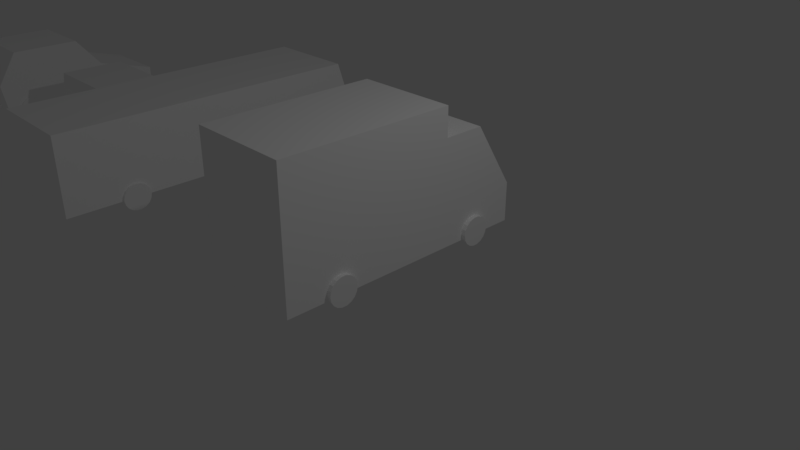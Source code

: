 # Source: untitled.blend  (saved by Blender 2.79.0; exported with 4.5.12 LTS)
import bpy
from mathutils import Matrix  # noqa: F401  (used for matrix-valued properties, if any)

bpy.ops.wm.read_factory_settings(use_empty=True)
scene = bpy.context.scene
scene.name = 'Scene'

# ---- collections
col_collection_1 = bpy.data.collections.new('Collection 1'); scene.collection.children.link(col_collection_1)

# ---- materials (node trees are filled in below, after node groups)
mat_car_07 = bpy.data.materials.new('CAR_07')
mat_car_07.alpha_threshold = 0.0
mat_car_07.use_transparent_shadow = False
mat_car_07.diffuse_color = (1.0, 1.0, 1.0, 1.0)
mat_car_07.roughness = 0.5
mat_car_02 = bpy.data.materials.new('CAR_02')
mat_car_02.alpha_threshold = 0.0
mat_car_02.use_transparent_shadow = False
mat_car_02.diffuse_color = (1.0, 1.0, 1.0, 1.0)
mat_car_02.roughness = 0.5
mat_car_06 = bpy.data.materials.new('CAR_06')
mat_car_06.alpha_threshold = 0.0
mat_car_06.use_transparent_shadow = False
mat_car_06.diffuse_color = (1.0, 1.0, 1.0, 1.0)
mat_car_06.roughness = 0.5
mat_car_11 = bpy.data.materials.new('CAR_11')
mat_car_11.alpha_threshold = 0.0
mat_car_11.use_transparent_shadow = False
mat_car_11.diffuse_color = (1.0, 1.0, 1.0, 1.0)
mat_car_11.roughness = 0.5

# ---- material node trees

# ---- world
world_world = bpy.data.worlds.new('World'); scene.world = world_world
world_world.color = (0.05088, 0.05088, 0.05088)
world_world.use_sun_shadow = False
world_world.sun_shadow_jitter_overblur = 0.0
world_world.cycles.sampling_method = 'MANUAL'

# ---- cameras
cam_camera = bpy.data.cameras.new('Camera')
cam_camera.clip_end = 100.0
cam_camera.lens = 35.0
cam_camera.sensor_width = 32.0
cam_camera.sensor_height = 18.0
cam_camera.ortho_scale = 7.314
cam_camera.dof.focus_distance = 0.0
cam_camera.dof.aperture_fstop = 128.0

# ---- lights
light_lamp = bpy.data.lights.new('Lamp', 'POINT')
light_lamp.transmission_factor = 0.0
light_lamp.cutoff_distance = 30.0
light_lamp.energy = 100.0
light_lamp.shadow_buffer_clip_start = 1.001
light_lamp.shadow_soft_size = 0.1
light_lamp.shadow_maximum_resolution = 0.006
light_lamp.use_absolute_resolution = True

# ---- meshes
me_car_04 = bpy.data.meshes.new('Car_04')
me_car_04.from_pydata([(-25.33, 4.103, 15.14), (-25.33, 13.09, 15.14), (-25.33, 13.09, -20.33), (-25.33, 4.103, -20.33), (28.16, 15.56, -20.33), (51.2, 11.77, -20.33), (49.13, 4.103, -20.33), (28.16, 4.103, -20.33), (51.2, 11.77, 15.14), (49.13, 4.103, 15.14), (-9.382, 15.56, 15.14), (-9.382, 4.103, 15.14), (-9.382, 15.56, -20.33), (28.16, 4.103, 15.14), (-9.382, 4.103, -20.33), (28.16, 15.56, 15.14), (-7.353, 29.11, 15.14), (22.27, 29.11, 15.14), (22.27, 29.11, -20.33), (-7.353, 29.11, -20.33), (35.25, 5.339, -18.44), (40.52, 5.339, -18.44), (40.2, 7.042, -18.44), (40.52, 5.339, -21.76), (40.2, 7.042, -21.76), (35.25, 5.339, -21.76), (39.28, 8.54, -18.44), (39.28, 8.54, -21.76), (37.88, 9.652, -18.44), (37.88, 9.652, -21.76), (36.16, 10.24, -18.44), (36.16, 10.24, -21.76), (34.33, 10.24, -18.44), (34.33, 10.24, -21.76), (32.61, 9.652, -18.44), (32.61, 9.652, -21.76), (31.21, 8.54, -18.44), (31.21, 8.54, -21.76), (30.3, 7.042, -18.44), (30.3, 7.042, -21.76), (29.98, 5.339, -18.44), (29.98, 5.339, -21.76), (30.3, 3.636, -18.44), (30.3, 3.636, -21.76), (31.21, 2.138, -18.44), (31.21, 2.138, -21.76), (32.61, 1.026, -18.44), (32.61, 1.026, -21.76), (34.33, 0.435, -18.44), (34.33, 0.435, -21.76), (36.16, 0.435, -18.44), (36.16, 0.435, -21.76), (37.88, 1.026, -18.44), (37.88, 1.026, -21.76), (39.28, 2.138, -18.44), (39.28, 2.138, -21.76), (40.2, 3.636, -18.44), (40.2, 3.636, -21.76), (35.25, 5.339, 17.08), (40.52, 5.339, 17.08), (40.2, 7.042, 17.08), (40.52, 5.339, 13.77), (40.2, 7.042, 13.77), (35.25, 5.339, 13.77), (39.28, 8.54, 17.08), (39.28, 8.54, 13.77), (37.88, 9.652, 17.08), (37.88, 9.652, 13.77), (36.16, 10.24, 17.08), (36.16, 10.24, 13.77), (34.33, 10.24, 17.08), (34.33, 10.24, 13.77), (32.61, 9.652, 17.08), (32.61, 9.652, 13.77), (31.21, 8.54, 17.08), (31.21, 8.54, 13.77), (30.3, 7.042, 17.08), (30.3, 7.042, 13.77), (29.98, 5.339, 17.08), (29.98, 5.339, 13.77), (30.3, 3.636, 17.08), (30.3, 3.636, 13.77), (31.21, 2.138, 17.08), (31.21, 2.138, 13.77), (32.61, 1.026, 17.08), (32.61, 1.026, 13.77), (34.33, 0.435, 17.08), (34.33, 0.435, 13.77), (36.16, 0.435, 17.08), (36.16, 0.435, 13.77), (37.88, 1.026, 17.08), (37.88, 1.026, 13.77), (39.28, 2.138, 17.08), (39.28, 2.138, 13.77), (40.2, 3.636, 17.08), (40.2, 3.636, 13.77), (-8.277, 5.084, -18.98), (-3.007, 5.084, -18.98), (-3.325, 6.787, -18.98), (-3.007, 5.084, -22.3), (-3.325, 6.787, -22.3), (-8.277, 5.084, -22.3), (-4.24, 8.285, -18.98), (-4.24, 8.285, -22.3), (-5.642, 9.396, -18.98), (-5.642, 9.396, -22.3), (-7.362, 9.988, -18.98), (-7.362, 9.988, -22.3), (-9.192, 9.988, -18.98), (-9.192, 9.988, -22.3), (-10.91, 9.396, -18.98), (-10.91, 9.396, -22.3), (-12.31, 8.285, -18.98), (-12.31, 8.285, -22.3), (-13.23, 6.787, -18.98), (-13.23, 6.787, -22.3), (-13.55, 5.084, -18.98), (-13.55, 5.084, -22.3), (-13.23, 3.38, -18.98), (-13.23, 3.38, -22.3), (-12.31, 1.883, -18.98), (-12.31, 1.883, -22.3), (-10.91, 0.771, -18.98), (-10.91, 0.771, -22.3), (-9.192, 0.1795, -18.98), (-9.192, 0.1795, -22.3), (-7.362, 0.1795, -18.98), (-7.362, 0.1795, -22.3), (-5.642, 0.771, -18.98), (-5.642, 0.771, -22.3), (-4.24, 1.883, -18.98), (-4.24, 1.883, -22.3), (-3.325, 3.38, -18.98), (-3.325, 3.38, -22.3), (-8.277, 5.084, 16.54), (-3.007, 5.084, 16.54), (-3.325, 6.787, 16.54), (-3.007, 5.084, 13.22), (-3.325, 6.787, 13.22), (-8.277, 5.084, 13.22), (-4.24, 8.285, 16.54), (-4.24, 8.285, 13.22), (-5.642, 9.396, 16.54), (-5.642, 9.396, 13.22), (-7.362, 9.988, 16.54), (-7.362, 9.988, 13.22), (-9.192, 9.988, 16.54), (-9.192, 9.988, 13.22), (-10.91, 9.396, 16.54), (-10.91, 9.396, 13.22), (-12.31, 8.285, 16.54), (-12.31, 8.285, 13.22), (-13.23, 6.787, 16.54), (-13.23, 6.787, 13.22), (-13.55, 5.084, 16.54), (-13.55, 5.084, 13.22), (-13.23, 3.38, 16.54), (-13.23, 3.38, 13.22), (-12.31, 1.883, 16.54), (-12.31, 1.883, 13.22), (-10.91, 0.771, 16.54), (-10.91, 0.771, 13.22), (-9.192, 0.1795, 16.54), (-9.192, 0.1795, 13.22), (-7.362, 0.1795, 16.54), (-7.362, 0.1795, 13.22), (-5.642, 0.771, 16.54), (-5.642, 0.771, 13.22), (-4.24, 1.883, 16.54), (-4.24, 1.883, 13.22), (-3.325, 3.38, 16.54), (-3.325, 3.38, 13.22)], [], [(0, 1, 2, 3), (4, 5, 6, 7), (6, 5, 8, 9), (10, 1, 0, 11), (1, 10, 12, 2), (9, 13, 7, 6), (7, 14, 12, 4), (13, 9, 8, 15), (15, 8, 5, 4), (13, 11, 14, 7), (11, 13, 15, 10), (16, 17, 18, 19), (14, 3, 2, 12), (11, 0, 3, 14), (10, 16, 19, 12), (12, 19, 18, 4), (4, 18, 17, 15), (15, 17, 16, 10), (20, 21, 22), (21, 23, 24, 22), (23, 25, 24), (20, 22, 26), (22, 24, 27, 26), (24, 25, 27), (20, 26, 28), (26, 27, 29, 28), (27, 25, 29), (20, 28, 30), (28, 29, 31, 30), (29, 25, 31), (20, 30, 32), (30, 31, 33, 32), (31, 25, 33), (20, 32, 34), (32, 33, 35, 34), (33, 25, 35), (20, 34, 36), (34, 35, 37, 36), (35, 25, 37), (20, 36, 38), (36, 37, 39, 38), (37, 25, 39), (20, 38, 40), (38, 39, 41, 40), (39, 25, 41), (20, 40, 42), (40, 41, 43, 42), (41, 25, 43), (20, 42, 44), (42, 43, 45, 44), (43, 25, 45), (20, 44, 46), (44, 45, 47, 46), (45, 25, 47), (20, 46, 48), (46, 47, 49, 48), (47, 25, 49), (20, 48, 50), (48, 49, 51, 50), (49, 25, 51), (20, 50, 52), (50, 51, 53, 52), (51, 25, 53), (20, 52, 54), (52, 53, 55, 54), (53, 25, 55), (20, 54, 56), (54, 55, 57, 56), (55, 25, 57), (20, 56, 21), (56, 57, 23, 21), (57, 25, 23), (58, 59, 60), (59, 61, 62, 60), (61, 63, 62), (58, 60, 64), (60, 62, 65, 64), (62, 63, 65), (58, 64, 66), (64, 65, 67, 66), (65, 63, 67), (58, 66, 68), (66, 67, 69, 68), (67, 63, 69), (58, 68, 70), (68, 69, 71, 70), (69, 63, 71), (58, 70, 72), (70, 71, 73, 72), (71, 63, 73), (58, 72, 74), (72, 73, 75, 74), (73, 63, 75), (58, 74, 76), (74, 75, 77, 76), (75, 63, 77), (58, 76, 78), (76, 77, 79, 78), (77, 63, 79), (58, 78, 80), (78, 79, 81, 80), (79, 63, 81), (58, 80, 82), (80, 81, 83, 82), (81, 63, 83), (58, 82, 84), (82, 83, 85, 84), (83, 63, 85), (58, 84, 86), (84, 85, 87, 86), (85, 63, 87), (58, 86, 88), (86, 87, 89, 88), (87, 63, 89), (58, 88, 90), (88, 89, 91, 90), (89, 63, 91), (58, 90, 92), (90, 91, 93, 92), (91, 63, 93), (58, 92, 94), (92, 93, 95, 94), (93, 63, 95), (58, 94, 59), (94, 95, 61, 59), (95, 63, 61), (96, 97, 98), (97, 99, 100, 98), (99, 101, 100), (96, 98, 102), (98, 100, 103, 102), (100, 101, 103), (96, 102, 104), (102, 103, 105, 104), (103, 101, 105), (96, 104, 106), (104, 105, 107, 106), (105, 101, 107), (96, 106, 108), (106, 107, 109, 108), (107, 101, 109), (96, 108, 110), (108, 109, 111, 110), (109, 101, 111), (96, 110, 112), (110, 111, 113, 112), (111, 101, 113), (96, 112, 114), (112, 113, 115, 114), (113, 101, 115), (96, 114, 116), (114, 115, 117, 116), (115, 101, 117), (96, 116, 118), (116, 117, 119, 118), (117, 101, 119), (96, 118, 120), (118, 119, 121, 120), (119, 101, 121), (96, 120, 122), (120, 121, 123, 122), (121, 101, 123), (96, 122, 124), (122, 123, 125, 124), (123, 101, 125), (96, 124, 126), (124, 125, 127, 126), (125, 101, 127), (96, 126, 128), (126, 127, 129, 128), (127, 101, 129), (96, 128, 130), (128, 129, 131, 130), (129, 101, 131), (96, 130, 132), (130, 131, 133, 132), (131, 101, 133), (96, 132, 97), (132, 133, 99, 97), (133, 101, 99), (134, 135, 136), (135, 137, 138, 136), (137, 139, 138), (134, 136, 140), (136, 138, 141, 140), (138, 139, 141), (134, 140, 142), (140, 141, 143, 142), (141, 139, 143), (134, 142, 144), (142, 143, 145, 144), (143, 139, 145), (134, 144, 146), (144, 145, 147, 146), (145, 139, 147), (134, 146, 148), (146, 147, 149, 148), (147, 139, 149), (134, 148, 150), (148, 149, 151, 150), (149, 139, 151), (134, 150, 152), (150, 151, 153, 152), (151, 139, 153), (134, 152, 154), (152, 153, 155, 154), (153, 139, 155), (134, 154, 156), (154, 155, 157, 156), (155, 139, 157), (134, 156, 158), (156, 157, 159, 158), (157, 139, 159), (134, 158, 160), (158, 159, 161, 160), (159, 139, 161), (134, 160, 162), (160, 161, 163, 162), (161, 139, 163), (134, 162, 164), (162, 163, 165, 164), (163, 139, 165), (134, 164, 166), (164, 165, 167, 166), (165, 139, 167), (134, 166, 168), (166, 167, 169, 168), (167, 139, 169), (134, 168, 170), (168, 169, 171, 170), (169, 139, 171), (134, 170, 135), (170, 171, 137, 135), (171, 139, 137)])
_uv = me_car_04.uv_layers.new(name='UVMap')
_uv.uv.foreach_set('vector', [0.6764, 0.9252, 0.6764, 0.9929, 0.9912, 0.9929, 0.9912, 0.9252, 0.4846, 0.2987, 0.6892, 0.2702, 0.6708, 0.2125, 0.4846, 0.2125, 0.3246, 0.4321, 0.3246, 0.4164, 0.009688, 0.4164, 0.009688, 0.4321, 0.5476, 0.09476, 0.6892, 0.0762, 0.6892, 0.008514, 0.5476, 0.008514, 0.343, 0.4164, 0.343, 0.5366, 0.6579, 0.5366, 0.6579, 0.4164, 0.009688, 0.4321, 0.009688, 0.59, 0.3246, 0.59, 0.3246, 0.4321, 0.4846, 0.2125, 0.1513, 0.2125, 0.1513, 0.2987, 0.4846, 0.2987, 0.2143, 0.008514, 0.02812, 0.008514, 0.009688, 0.06628, 0.2143, 0.09476, 0.343, 0.8193, 0.343, 0.9929, 0.6579, 0.9929, 0.6579, 0.8193, 0.009688, 0.59, 0.009688, 0.8727, 0.3246, 0.8727, 0.3246, 0.59, 0.5476, 0.008514, 0.2143, 0.008514, 0.2143, 0.09476, 0.5476, 0.09476, 0.343, 0.5519, 0.343, 0.7749, 0.6579, 0.7749, 0.6579, 0.5519, 0.1513, 0.2125, 0.009688, 0.2125, 0.009688, 0.2802, 0.1513, 0.2987, 0.009688, 0.8727, 0.009688, 0.9929, 0.3246, 0.9929, 0.3246, 0.8727, 0.343, 0.5366, 0.343, 0.5519, 0.6579, 0.5519, 0.6579, 0.5366, 0.1513, 0.2987, 0.1693, 0.4008, 0.4323, 0.4008, 0.4846, 0.2987, 0.6579, 0.8193, 0.6579, 0.7749, 0.343, 0.7749, 0.343, 0.8193, 0.2143, 0.09476, 0.2666, 0.1968, 0.5296, 0.1968, 0.5476, 0.09476, 0.7231, 0.6041, 0.6764, 0.6041, 0.6792, 0.6169, 0.8657, 0.4766, 0.8363, 0.4766, 0.8363, 0.4894, 0.8657, 0.4894, 0.8819, 0.6936, 0.8351, 0.6936, 0.8791, 0.7064, 0.7231, 0.6041, 0.6792, 0.6169, 0.6873, 0.6282, 0.8657, 0.4894, 0.8363, 0.4894, 0.8363, 0.5007, 0.8657, 0.5007, 0.8791, 0.7064, 0.8351, 0.6936, 0.871, 0.7177, 0.7231, 0.6041, 0.6873, 0.6282, 0.6997, 0.6365, 0.7405, 0.462, 0.7699, 0.462, 0.7699, 0.4514, 0.7405, 0.4514, 0.871, 0.7177, 0.8351, 0.6936, 0.8585, 0.7261, 0.7231, 0.6041, 0.6997, 0.6365, 0.715, 0.641, 0.7405, 0.4514, 0.7699, 0.4514, 0.7699, 0.4385, 0.7405, 0.4385, 0.8585, 0.7261, 0.8351, 0.6936, 0.8433, 0.7305, 0.7231, 0.6041, 0.715, 0.641, 0.7313, 0.641, 0.7405, 0.4385, 0.7699, 0.4385, 0.7699, 0.4247, 0.7405, 0.4247, 0.8433, 0.7305, 0.8351, 0.6936, 0.827, 0.7305, 0.7231, 0.6041, 0.7313, 0.641, 0.7465, 0.6365, 0.7405, 0.4247, 0.7699, 0.4247, 0.7699, 0.4117, 0.7405, 0.4117, 0.827, 0.7305, 0.8351, 0.6936, 0.8118, 0.7261, 0.7231, 0.6041, 0.7465, 0.6365, 0.759, 0.6282, 0.7405, 0.4117, 0.7699, 0.4117, 0.7699, 0.4012, 0.7405, 0.4012, 0.8118, 0.7261, 0.8351, 0.6936, 0.7993, 0.7177, 0.7231, 0.6041, 0.759, 0.6282, 0.7671, 0.6169, 0.8363, 0.4368, 0.8657, 0.4368, 0.8657, 0.4256, 0.8363, 0.4256, 0.7993, 0.7177, 0.8351, 0.6936, 0.7912, 0.7064, 0.7231, 0.6041, 0.7671, 0.6169, 0.7699, 0.6041, 0.8363, 0.4256, 0.8657, 0.4256, 0.8657, 0.4127, 0.8363, 0.4127, 0.7912, 0.7064, 0.8351, 0.6936, 0.7884, 0.6936, 0.7231, 0.6041, 0.7699, 0.6041, 0.7671, 0.5912, 0.8363, 0.4127, 0.8657, 0.4127, 0.8657, 0.3999, 0.8363, 0.3999, 0.7884, 0.6936, 0.8351, 0.6936, 0.7912, 0.6808, 0.7231, 0.6041, 0.7671, 0.5912, 0.759, 0.58, 0.8363, 0.3999, 0.8657, 0.3999, 0.8657, 0.3886, 0.8363, 0.3886, 0.7912, 0.6808, 0.8351, 0.6936, 0.7993, 0.6695, 0.7231, 0.6041, 0.759, 0.58, 0.7465, 0.5716, 0.7405, 0.3855, 0.7699, 0.3855, 0.7699, 0.375, 0.7405, 0.375, 0.7993, 0.6695, 0.8351, 0.6936, 0.8118, 0.6611, 0.7231, 0.6041, 0.7465, 0.5716, 0.7313, 0.5671, 0.7405, 0.375, 0.7699, 0.375, 0.7699, 0.362, 0.7405, 0.362, 0.8118, 0.6611, 0.8351, 0.6936, 0.827, 0.6566, 0.7231, 0.6041, 0.7313, 0.5671, 0.715, 0.5671, 0.7405, 0.362, 0.7699, 0.362, 0.7699, 0.3482, 0.7405, 0.3482, 0.827, 0.6566, 0.8351, 0.6936, 0.8433, 0.6566, 0.7231, 0.6041, 0.715, 0.5671, 0.6997, 0.5716, 0.7405, 0.3482, 0.7699, 0.3482, 0.7699, 0.3353, 0.7405, 0.3353, 0.8433, 0.6566, 0.8351, 0.6936, 0.8585, 0.6611, 0.7231, 0.6041, 0.6997, 0.5716, 0.6873, 0.58, 0.7405, 0.3353, 0.7699, 0.3353, 0.7699, 0.3247, 0.7405, 0.3247, 0.8585, 0.6611, 0.8351, 0.6936, 0.871, 0.6695, 0.7231, 0.6041, 0.6873, 0.58, 0.6792, 0.5912, 0.8657, 0.4525, 0.8363, 0.4525, 0.8363, 0.4638, 0.8657, 0.4638, 0.871, 0.6695, 0.8351, 0.6936, 0.8791, 0.6808, 0.7231, 0.6041, 0.6792, 0.5912, 0.6764, 0.6041, 0.8657, 0.4638, 0.8363, 0.4638, 0.8363, 0.4766, 0.8657, 0.4766, 0.8791, 0.6808, 0.8351, 0.6936, 0.8819, 0.6936, 0.8351, 0.7831, 0.7884, 0.7831, 0.7912, 0.7959, 0.9137, 0.6169, 0.8842, 0.6169, 0.8842, 0.6297, 0.9137, 0.6297, 0.8819, 0.8726, 0.8351, 0.8726, 0.8791, 0.8854, 0.8351, 0.7831, 0.7912, 0.7959, 0.7993, 0.8072, 0.9137, 0.6297, 0.8842, 0.6297, 0.8842, 0.641, 0.9137, 0.641, 0.8791, 0.8854, 0.8351, 0.8726, 0.871, 0.8967, 0.8351, 0.7831, 0.7993, 0.8072, 0.8118, 0.8156, 0.8363, 0.641, 0.8657, 0.641, 0.8657, 0.6304, 0.8363, 0.6304, 0.871, 0.8967, 0.8351, 0.8726, 0.8585, 0.9051, 0.8351, 0.7831, 0.8118, 0.8156, 0.827, 0.82, 0.8363, 0.6304, 0.8657, 0.6304, 0.8657, 0.6175, 0.8363, 0.6175, 0.8585, 0.9051, 0.8351, 0.8726, 0.8433, 0.9095, 0.8351, 0.7831, 0.827, 0.82, 0.8433, 0.82, 0.8363, 0.6175, 0.8657, 0.6175, 0.8657, 0.6037, 0.8363, 0.6037, 0.8433, 0.9095, 0.8351, 0.8726, 0.827, 0.9095, 0.8351, 0.7831, 0.8433, 0.82, 0.8585, 0.8156, 0.8363, 0.6037, 0.8657, 0.6037, 0.8657, 0.5908, 0.8363, 0.5908, 0.827, 0.9095, 0.8351, 0.8726, 0.8118, 0.9051, 0.8351, 0.7831, 0.8585, 0.8156, 0.871, 0.8072, 0.8363, 0.5908, 0.8657, 0.5908, 0.8657, 0.5802, 0.8363, 0.5802, 0.8118, 0.9051, 0.8351, 0.8726, 0.7993, 0.8967, 0.8351, 0.7831, 0.871, 0.8072, 0.8791, 0.7959, 0.8842, 0.5771, 0.9137, 0.5771, 0.9137, 0.5659, 0.8842, 0.5659, 0.7993, 0.8967, 0.8351, 0.8726, 0.7912, 0.8854, 0.8351, 0.7831, 0.8791, 0.7959, 0.8819, 0.7831, 0.8842, 0.5659, 0.9137, 0.5659, 0.9137, 0.553, 0.8842, 0.553, 0.7912, 0.8854, 0.8351, 0.8726, 0.7884, 0.8726, 0.8351, 0.7831, 0.8819, 0.7831, 0.8791, 0.7703, 0.8842, 0.553, 0.9137, 0.553, 0.9137, 0.5402, 0.8842, 0.5402, 0.7884, 0.8726, 0.8351, 0.8726, 0.7912, 0.8598, 0.8351, 0.7831, 0.8791, 0.7703, 0.871, 0.759, 0.8842, 0.5402, 0.9137, 0.5402, 0.9137, 0.5289, 0.8842, 0.5289, 0.7912, 0.8598, 0.8351, 0.8726, 0.7993, 0.8485, 0.8351, 0.7831, 0.871, 0.759, 0.8585, 0.7506, 0.7884, 0.4117, 0.8178, 0.4117, 0.8178, 0.4011, 0.7884, 0.4011, 0.7993, 0.8485, 0.8351, 0.8726, 0.8118, 0.8401, 0.8351, 0.7831, 0.8585, 0.7506, 0.8433, 0.7462, 0.7884, 0.4011, 0.8178, 0.4011, 0.8178, 0.3882, 0.7884, 0.3882, 0.8118, 0.8401, 0.8351, 0.8726, 0.827, 0.8357, 0.8351, 0.7831, 0.8433, 0.7462, 0.827, 0.7462, 0.7884, 0.3882, 0.8178, 0.3882, 0.8178, 0.3744, 0.7884, 0.3744, 0.827, 0.8357, 0.8351, 0.8726, 0.8433, 0.8357, 0.8351, 0.7831, 0.827, 0.7462, 0.8118, 0.7506, 0.7884, 0.3744, 0.8178, 0.3744, 0.8178, 0.3614, 0.7884, 0.3614, 0.8433, 0.8357, 0.8351, 0.8726, 0.8585, 0.8401, 0.8351, 0.7831, 0.8118, 0.7506, 0.7993, 0.759, 0.7884, 0.3614, 0.8178, 0.3614, 0.8178, 0.3509, 0.7884, 0.3509, 0.8585, 0.8401, 0.8351, 0.8726, 0.871, 0.8485, 0.8351, 0.7831, 0.7993, 0.759, 0.7912, 0.7703, 0.9137, 0.5928, 0.8842, 0.5928, 0.8842, 0.6041, 0.9137, 0.6041, 0.871, 0.8485, 0.8351, 0.8726, 0.8791, 0.8598, 0.8351, 0.7831, 0.7912, 0.7703, 0.7884, 0.7831, 0.9137, 0.6041, 0.8842, 0.6041, 0.8842, 0.6169, 0.9137, 0.6169, 0.8791, 0.8598, 0.8351, 0.8726, 0.8819, 0.8726, 0.7231, 0.5146, 0.6764, 0.5146, 0.6792, 0.5274, 0.8657, 0.3489, 0.8363, 0.3489, 0.8363, 0.3617, 0.8657, 0.3617, 0.7699, 0.8726, 0.7231, 0.8726, 0.7671, 0.8854, 0.7231, 0.5146, 0.6792, 0.5274, 0.6873, 0.5387, 0.8657, 0.3617, 0.8363, 0.3617, 0.8363, 0.373, 0.8657, 0.373, 0.7671, 0.8854, 0.7231, 0.8726, 0.759, 0.8967, 0.7231, 0.5146, 0.6873, 0.5387, 0.6997, 0.547, 0.7884, 0.641, 0.8178, 0.641, 0.8178, 0.6304, 0.7884, 0.6304, 0.759, 0.8967, 0.7231, 0.8726, 0.7465, 0.9051, 0.7231, 0.5146, 0.6997, 0.547, 0.715, 0.5515, 0.7884, 0.6304, 0.8178, 0.6304, 0.8178, 0.6175, 0.7884, 0.6175, 0.7465, 0.9051, 0.7231, 0.8726, 0.7313, 0.9095, 0.7231, 0.5146, 0.715, 0.5515, 0.7313, 0.5515, 0.7884, 0.6175, 0.8178, 0.6175, 0.8178, 0.6037, 0.7884, 0.6037, 0.7313, 0.9095, 0.7231, 0.8726, 0.715, 0.9095, 0.7231, 0.5146, 0.7313, 0.5515, 0.7465, 0.547, 0.7884, 0.6037, 0.8178, 0.6037, 0.8178, 0.5908, 0.7884, 0.5908, 0.715, 0.9095, 0.7231, 0.8726, 0.6997, 0.9051, 0.7231, 0.5146, 0.7465, 0.547, 0.759, 0.5387, 0.7884, 0.5908, 0.8178, 0.5908, 0.8178, 0.5802, 0.7884, 0.5802, 0.6997, 0.9051, 0.7231, 0.8726, 0.6873, 0.8967, 0.7231, 0.5146, 0.759, 0.5387, 0.7671, 0.5274, 0.8363, 0.5646, 0.8657, 0.5646, 0.8657, 0.5533, 0.8363, 0.5533, 0.6873, 0.8967, 0.7231, 0.8726, 0.6792, 0.8854, 0.7231, 0.5146, 0.7671, 0.5274, 0.7699, 0.5146, 0.8363, 0.5533, 0.8657, 0.5533, 0.8657, 0.5405, 0.8363, 0.5405, 0.6792, 0.8854, 0.7231, 0.8726, 0.6764, 0.8726, 0.7231, 0.5146, 0.7699, 0.5146, 0.7671, 0.5017, 0.8363, 0.5405, 0.8657, 0.5405, 0.8657, 0.5276, 0.8363, 0.5276, 0.6764, 0.8726, 0.7231, 0.8726, 0.6792, 0.8598, 0.7231, 0.5146, 0.7671, 0.5017, 0.759, 0.4905, 0.8363, 0.5276, 0.8657, 0.5276, 0.8657, 0.5163, 0.8363, 0.5163, 0.6792, 0.8598, 0.7231, 0.8726, 0.6873, 0.8485, 0.7231, 0.5146, 0.759, 0.4905, 0.7465, 0.4821, 0.7884, 0.5646, 0.8178, 0.5646, 0.8178, 0.554, 0.7884, 0.554, 0.6873, 0.8485, 0.7231, 0.8726, 0.6997, 0.8401, 0.7231, 0.5146, 0.7465, 0.4821, 0.7313, 0.4776, 0.7884, 0.554, 0.8178, 0.554, 0.8178, 0.5411, 0.7884, 0.5411, 0.6997, 0.8401, 0.7231, 0.8726, 0.715, 0.8357, 0.7231, 0.5146, 0.7313, 0.4776, 0.715, 0.4776, 0.7884, 0.5411, 0.8178, 0.5411, 0.8178, 0.5273, 0.7884, 0.5273, 0.715, 0.8357, 0.7231, 0.8726, 0.7313, 0.8357, 0.7231, 0.5146, 0.715, 0.4776, 0.6997, 0.4821, 0.7884, 0.5273, 0.8178, 0.5273, 0.8178, 0.5143, 0.7884, 0.5143, 0.7313, 0.8357, 0.7231, 0.8726, 0.7465, 0.8401, 0.7231, 0.5146, 0.6997, 0.4821, 0.6873, 0.4905, 0.7884, 0.5143, 0.8178, 0.5143, 0.8178, 0.5038, 0.7884, 0.5038, 0.7465, 0.8401, 0.7231, 0.8726, 0.759, 0.8485, 0.7231, 0.5146, 0.6873, 0.4905, 0.6792, 0.5017, 0.8657, 0.3248, 0.8363, 0.3248, 0.8363, 0.3361, 0.8657, 0.3361, 0.759, 0.8485, 0.7231, 0.8726, 0.7671, 0.8598, 0.7231, 0.5146, 0.6792, 0.5017, 0.6764, 0.5146, 0.8657, 0.3361, 0.8363, 0.3361, 0.8363, 0.3489, 0.8657, 0.3489, 0.7671, 0.8598, 0.7231, 0.8726, 0.7699, 0.8726, 0.7231, 0.7831, 0.6764, 0.7831, 0.6792, 0.7959, 0.7699, 0.285, 0.7405, 0.285, 0.7405, 0.2978, 0.7699, 0.2978, 0.7699, 0.6936, 0.7231, 0.6936, 0.7671, 0.7064, 0.7231, 0.7831, 0.6792, 0.7959, 0.6873, 0.8072, 0.7699, 0.2978, 0.7405, 0.2978, 0.7405, 0.3091, 0.7699, 0.3091, 0.7671, 0.7064, 0.7231, 0.6936, 0.759, 0.7177, 0.7231, 0.7831, 0.6873, 0.8072, 0.6997, 0.8156, 0.7884, 0.3352, 0.8178, 0.3352, 0.8178, 0.3247, 0.7884, 0.3247, 0.759, 0.7177, 0.7231, 0.6936, 0.7465, 0.7261, 0.7231, 0.7831, 0.6997, 0.8156, 0.715, 0.82, 0.7884, 0.3247, 0.8178, 0.3247, 0.8178, 0.3117, 0.7884, 0.3117, 0.7465, 0.7261, 0.7231, 0.6936, 0.7313, 0.7305, 0.7231, 0.7831, 0.715, 0.82, 0.7313, 0.82, 0.7884, 0.3117, 0.8178, 0.3117, 0.8178, 0.2979, 0.7884, 0.2979, 0.7313, 0.7305, 0.7231, 0.6936, 0.715, 0.7305, 0.7231, 0.7831, 0.7313, 0.82, 0.7465, 0.8156, 0.7884, 0.2979, 0.8178, 0.2979, 0.8178, 0.285, 0.7884, 0.285, 0.715, 0.7305, 0.7231, 0.6936, 0.6997, 0.7261, 0.7231, 0.7831, 0.7465, 0.8156, 0.759, 0.8072, 0.7884, 0.285, 0.8178, 0.285, 0.8178, 0.2744, 0.7884, 0.2744, 0.6997, 0.7261, 0.7231, 0.6936, 0.6873, 0.7177, 0.7231, 0.7831, 0.759, 0.8072, 0.7671, 0.7959, 0.8363, 0.3091, 0.8657, 0.3091, 0.8657, 0.2978, 0.8363, 0.2978, 0.6873, 0.7177, 0.7231, 0.6936, 0.6792, 0.7064, 0.7231, 0.7831, 0.7671, 0.7959, 0.7699, 0.7831, 0.8363, 0.2978, 0.8657, 0.2978, 0.8657, 0.285, 0.8363, 0.285, 0.6792, 0.7064, 0.7231, 0.6936, 0.6764, 0.6936, 0.7231, 0.7831, 0.7699, 0.7831, 0.7671, 0.7703, 0.8363, 0.285, 0.8657, 0.285, 0.8657, 0.2722, 0.8363, 0.2722, 0.6764, 0.6936, 0.7231, 0.6936, 0.6792, 0.6808, 0.7231, 0.7831, 0.7671, 0.7703, 0.759, 0.759, 0.8363, 0.2722, 0.8657, 0.2722, 0.8657, 0.2609, 0.8363, 0.2609, 0.6792, 0.6808, 0.7231, 0.6936, 0.6873, 0.6695, 0.7231, 0.7831, 0.759, 0.759, 0.7465, 0.7506, 0.7884, 0.4881, 0.8178, 0.4881, 0.8178, 0.4776, 0.7884, 0.4776, 0.6873, 0.6695, 0.7231, 0.6936, 0.6997, 0.6611, 0.7231, 0.7831, 0.7465, 0.7506, 0.7313, 0.7462, 0.7884, 0.4776, 0.8178, 0.4776, 0.8178, 0.4646, 0.7884, 0.4646, 0.6997, 0.6611, 0.7231, 0.6936, 0.715, 0.6566, 0.7231, 0.7831, 0.7313, 0.7462, 0.715, 0.7462, 0.7884, 0.4646, 0.8178, 0.4646, 0.8178, 0.4508, 0.7884, 0.4508, 0.715, 0.6566, 0.7231, 0.6936, 0.7313, 0.6566, 0.7231, 0.7831, 0.715, 0.7462, 0.6997, 0.7506, 0.7884, 0.4508, 0.8178, 0.4508, 0.8178, 0.4379, 0.7884, 0.4379, 0.7313, 0.6566, 0.7231, 0.6936, 0.7465, 0.6611, 0.7231, 0.7831, 0.6997, 0.7506, 0.6873, 0.759, 0.7884, 0.4379, 0.8178, 0.4379, 0.8178, 0.4273, 0.7884, 0.4273, 0.7465, 0.6611, 0.7231, 0.6936, 0.759, 0.6695, 0.7231, 0.7831, 0.6873, 0.759, 0.6792, 0.7703, 0.7699, 0.2609, 0.7405, 0.2609, 0.7405, 0.2722, 0.7699, 0.2722, 0.759, 0.6695, 0.7231, 0.6936, 0.7671, 0.6808, 0.7231, 0.7831, 0.6792, 0.7703, 0.6764, 0.7831, 0.7699, 0.2722, 0.7405, 0.2722, 0.7405, 0.285, 0.7699, 0.285, 0.7671, 0.6808, 0.7231, 0.6936, 0.7699, 0.6936])
me_car_04.materials.append(mat_car_07)
me_car_04.use_remesh_preserve_volume = False
me_car_04.use_remesh_preserve_attributes = False
me_car_04.use_mirror_vertex_groups = False
me_car_04.update()
me_car_03 = bpy.data.meshes.new('CAR_03')
me_car_03.from_pydata([(15.32, 4.207, 33.25), (15.32, 15.98, 35.11), (-15.03, 15.98, 35.11), (-15.03, 4.207, 33.25), (15.32, 29.77, 26.33), (-15.03, 29.77, 26.33), (-15.03, 9.052, -2.227), (-15.03, 4.207, -2.227), (-15.03, 9.052, -12.9), (-15.03, 4.207, -12.9), (-15.03, 9.179, -37.62), (-15.03, 4.207, -37.62), (-15.03, 29.86, -2.227), (-15.03, 17.3, -12.9), (-15.03, 10.46, -37.62), (15.32, 9.179, -37.62), (15.32, 4.207, -37.62), (15.32, 10.46, -37.62), (15.32, 9.052, -12.9), (15.32, 4.207, -12.9), (15.32, 9.052, -2.227), (15.32, 4.207, -2.227), (15.32, 17.3, -12.9), (15.32, 29.86, -2.227), (-13.56, 4.33, -24.82), (-13.56, 4.33, -29.1), (-13.56, 5.716, -28.84), (-15.98, 4.33, -29.1), (-15.98, 5.716, -28.84), (-15.98, 4.33, -24.82), (-13.56, 6.934, -28.1), (-15.98, 6.934, -28.1), (-13.56, 7.838, -26.96), (-15.98, 7.838, -26.96), (-13.56, 8.32, -25.56), (-15.98, 8.32, -25.56), (-13.56, 8.32, -24.07), (-15.98, 8.32, -24.07), (-13.56, 7.838, -22.67), (-15.98, 7.838, -22.67), (-13.56, 6.934, -21.53), (-15.98, 6.934, -21.53), (-13.56, 5.716, -20.79), (-15.98, 5.716, -20.79), (-13.56, 4.33, -20.53), (-15.98, 4.33, -20.53), (-13.56, 2.945, -20.79), (-15.98, 2.945, -20.79), (-13.56, 1.726, -21.53), (-15.98, 1.726, -21.53), (-13.56, 0.8219, -22.67), (-15.98, 0.8219, -22.67), (-13.56, 0.3408, -24.07), (-15.98, 0.3408, -24.07), (-13.56, 0.3408, -25.56), (-15.98, 0.3408, -25.56), (-13.56, 0.8219, -26.96), (-15.98, 0.8219, -26.96), (-13.56, 1.726, -28.1), (-15.98, 1.726, -28.1), (-13.56, 2.945, -28.84), (-15.98, 2.945, -28.84), (16.26, 4.33, -24.82), (16.26, 4.33, -29.1), (16.26, 5.716, -28.84), (13.84, 4.33, -29.1), (13.84, 5.716, -28.84), (13.84, 4.33, -24.82), (16.26, 6.934, -28.1), (13.84, 6.934, -28.1), (16.26, 7.838, -26.96), (13.84, 7.838, -26.96), (16.26, 8.32, -25.56), (13.84, 8.32, -25.56), (16.26, 8.32, -24.07), (13.84, 8.32, -24.07), (16.26, 7.838, -22.67), (13.84, 7.838, -22.67), (16.26, 6.934, -21.53), (13.84, 6.934, -21.53), (16.26, 5.716, -20.79), (13.84, 5.716, -20.79), (16.26, 4.33, -20.53), (13.84, 4.33, -20.53), (16.26, 2.945, -20.79), (13.84, 2.945, -20.79), (16.26, 1.726, -21.53), (13.84, 1.726, -21.53), (16.26, 0.8219, -22.67), (13.84, 0.8219, -22.67), (16.26, 0.3407, -24.07), (13.84, 0.3407, -24.07), (16.26, 0.3407, -25.56), (13.84, 0.3407, -25.56), (16.26, 0.8219, -26.96), (13.84, 0.8219, -26.96), (16.26, 1.726, -28.1), (13.84, 1.726, -28.1), (16.26, 2.945, -28.84), (13.84, 2.945, -28.84), (-13.56, 4.33, 23.37), (-13.56, 4.33, 19.08), (-13.56, 5.716, 19.34), (-15.98, 4.33, 19.08), (-15.98, 5.716, 19.34), (-15.98, 4.33, 23.37), (-13.56, 6.934, 20.08), (-15.98, 6.934, 20.08), (-13.56, 7.838, 21.22), (-15.98, 7.838, 21.22), (-13.56, 8.32, 22.62), (-15.98, 8.32, 22.62), (-13.56, 8.32, 24.11), (-15.98, 8.32, 24.11), (-13.56, 7.838, 25.51), (-15.98, 7.838, 25.51), (-13.56, 6.934, 26.65), (-15.98, 6.934, 26.65), (-13.56, 5.716, 27.4), (-15.98, 5.716, 27.4), (-13.56, 4.33, 27.65), (-15.98, 4.33, 27.65), (-13.56, 2.945, 27.4), (-15.98, 2.945, 27.4), (-13.56, 1.726, 26.65), (-15.98, 1.726, 26.65), (-13.56, 0.8219, 25.51), (-15.98, 0.8219, 25.51), (-13.56, 0.3408, 24.11), (-15.98, 0.3408, 24.11), (-13.56, 0.3408, 22.62), (-15.98, 0.3408, 22.62), (-13.56, 0.8219, 21.22), (-15.98, 0.8219, 21.22), (-13.56, 1.726, 20.08), (-15.98, 1.726, 20.08), (-13.56, 2.945, 19.34), (-15.98, 2.945, 19.34), (16.26, 4.33, 23.37), (16.26, 4.33, 19.08), (16.26, 5.716, 19.34), (13.84, 4.33, 19.08), (13.84, 5.716, 19.34), (13.84, 4.33, 23.37), (16.26, 6.934, 20.08), (13.84, 6.934, 20.08), (16.26, 7.838, 21.22), (13.84, 7.838, 21.22), (16.26, 8.32, 22.62), (13.84, 8.32, 22.62), (16.26, 8.32, 24.11), (13.84, 8.32, 24.11), (16.26, 7.838, 25.51), (13.84, 7.838, 25.51), (16.26, 6.934, 26.65), (13.84, 6.934, 26.65), (16.26, 5.716, 27.4), (13.84, 5.716, 27.4), (16.26, 4.33, 27.65), (13.84, 4.33, 27.65), (16.26, 2.945, 27.4), (13.84, 2.945, 27.4), (16.26, 1.726, 26.65), (13.84, 1.726, 26.65), (16.26, 0.8219, 25.51), (13.84, 0.8219, 25.51), (16.26, 0.3408, 24.11), (13.84, 0.3408, 24.11), (16.26, 0.3408, 22.62), (13.84, 0.3408, 22.62), (16.26, 0.8219, 21.22), (13.84, 0.8219, 21.22), (16.26, 1.726, 20.08), (13.84, 1.726, 20.08), (16.26, 2.945, 19.34), (13.84, 2.945, 19.34)], [], [(0, 1, 2, 3), (1, 4, 5, 2), (3, 2, 6, 7), (7, 6, 8, 9), (9, 8, 10, 11), (2, 5, 12, 6), (6, 12, 13, 8), (8, 13, 14, 10), (11, 10, 15, 16), (10, 14, 17, 15), (16, 15, 18, 19), (19, 18, 20, 21), (21, 20, 1, 0), (15, 17, 22, 18), (18, 22, 23, 20), (20, 23, 4, 1), (4, 23, 12, 5), (23, 22, 13, 12), (22, 17, 14, 13), (16, 19, 9, 11), (19, 21, 7, 9), (21, 0, 3, 7), (24, 25, 26), (25, 27, 28, 26), (27, 29, 28), (24, 26, 30), (26, 28, 31, 30), (28, 29, 31), (24, 30, 32), (30, 31, 33, 32), (31, 29, 33), (24, 32, 34), (32, 33, 35, 34), (33, 29, 35), (24, 34, 36), (34, 35, 37, 36), (35, 29, 37), (24, 36, 38), (36, 37, 39, 38), (37, 29, 39), (24, 38, 40), (38, 39, 41, 40), (39, 29, 41), (24, 40, 42), (40, 41, 43, 42), (41, 29, 43), (24, 42, 44), (42, 43, 45, 44), (43, 29, 45), (24, 44, 46), (44, 45, 47, 46), (45, 29, 47), (24, 46, 48), (46, 47, 49, 48), (47, 29, 49), (24, 48, 50), (48, 49, 51, 50), (49, 29, 51), (24, 50, 52), (50, 51, 53, 52), (51, 29, 53), (24, 52, 54), (52, 53, 55, 54), (53, 29, 55), (24, 54, 56), (54, 55, 57, 56), (55, 29, 57), (24, 56, 58), (56, 57, 59, 58), (57, 29, 59), (24, 58, 60), (58, 59, 61, 60), (59, 29, 61), (24, 60, 25), (60, 61, 27, 25), (61, 29, 27), (62, 63, 64), (63, 65, 66, 64), (65, 67, 66), (62, 64, 68), (64, 66, 69, 68), (66, 67, 69), (62, 68, 70), (68, 69, 71, 70), (69, 67, 71), (62, 70, 72), (70, 71, 73, 72), (71, 67, 73), (62, 72, 74), (72, 73, 75, 74), (73, 67, 75), (62, 74, 76), (74, 75, 77, 76), (75, 67, 77), (62, 76, 78), (76, 77, 79, 78), (77, 67, 79), (62, 78, 80), (78, 79, 81, 80), (79, 67, 81), (62, 80, 82), (80, 81, 83, 82), (81, 67, 83), (62, 82, 84), (82, 83, 85, 84), (83, 67, 85), (62, 84, 86), (84, 85, 87, 86), (85, 67, 87), (62, 86, 88), (86, 87, 89, 88), (87, 67, 89), (62, 88, 90), (88, 89, 91, 90), (89, 67, 91), (62, 90, 92), (90, 91, 93, 92), (91, 67, 93), (62, 92, 94), (92, 93, 95, 94), (93, 67, 95), (62, 94, 96), (94, 95, 97, 96), (95, 67, 97), (62, 96, 98), (96, 97, 99, 98), (97, 67, 99), (62, 98, 63), (98, 99, 65, 63), (99, 67, 65), (100, 101, 102), (101, 103, 104, 102), (103, 105, 104), (100, 102, 106), (102, 104, 107, 106), (104, 105, 107), (100, 106, 108), (106, 107, 109, 108), (107, 105, 109), (100, 108, 110), (108, 109, 111, 110), (109, 105, 111), (100, 110, 112), (110, 111, 113, 112), (111, 105, 113), (100, 112, 114), (112, 113, 115, 114), (113, 105, 115), (100, 114, 116), (114, 115, 117, 116), (115, 105, 117), (100, 116, 118), (116, 117, 119, 118), (117, 105, 119), (100, 118, 120), (118, 119, 121, 120), (119, 105, 121), (100, 120, 122), (120, 121, 123, 122), (121, 105, 123), (100, 122, 124), (122, 123, 125, 124), (123, 105, 125), (100, 124, 126), (124, 125, 127, 126), (125, 105, 127), (100, 126, 128), (126, 127, 129, 128), (127, 105, 129), (100, 128, 130), (128, 129, 131, 130), (129, 105, 131), (100, 130, 132), (130, 131, 133, 132), (131, 105, 133), (100, 132, 134), (132, 133, 135, 134), (133, 105, 135), (100, 134, 136), (134, 135, 137, 136), (135, 105, 137), (100, 136, 101), (136, 137, 103, 101), (137, 105, 103), (138, 139, 140), (139, 141, 142, 140), (141, 143, 142), (138, 140, 144), (140, 142, 145, 144), (142, 143, 145), (138, 144, 146), (144, 145, 147, 146), (145, 143, 147), (138, 146, 148), (146, 147, 149, 148), (147, 143, 149), (138, 148, 150), (148, 149, 151, 150), (149, 143, 151), (138, 150, 152), (150, 151, 153, 152), (151, 143, 153), (138, 152, 154), (152, 153, 155, 154), (153, 143, 155), (138, 154, 156), (154, 155, 157, 156), (155, 143, 157), (138, 156, 158), (156, 157, 159, 158), (157, 143, 159), (138, 158, 160), (158, 159, 161, 160), (159, 143, 161), (138, 160, 162), (160, 161, 163, 162), (161, 143, 163), (138, 162, 164), (162, 163, 165, 164), (163, 143, 165), (138, 164, 166), (164, 165, 167, 166), (165, 143, 167), (138, 166, 168), (166, 167, 169, 168), (167, 143, 169), (138, 168, 170), (168, 169, 171, 170), (169, 143, 171), (138, 170, 172), (170, 171, 173, 172), (171, 143, 173), (138, 172, 174), (172, 173, 175, 174), (173, 143, 175), (138, 174, 139), (174, 175, 141, 139), (175, 143, 141)])
_uv = me_car_03.uv_layers.new(name='UVMap')
_uv.uv.foreach_set('vector', [0.9296, 0.4683, 0.8216, 0.4683, 0.8216, 0.7214, 0.9296, 0.7214, 0.8216, 0.4683, 0.6736, 0.4683, 0.6736, 0.7214, 0.8216, 0.7214, 0.02764, 0.2378, 0.009662, 0.3361, 0.3713, 0.2783, 0.3713, 0.2378, 0.3713, 0.2378, 0.3713, 0.2783, 0.4747, 0.2783, 0.4747, 0.2378, 0.4747, 0.2378, 0.4747, 0.2783, 0.7141, 0.2793, 0.7141, 0.2378, 0.009662, 0.3361, 0.09469, 0.451, 0.3713, 0.4518, 0.3713, 0.2783, 0.3713, 0.2783, 0.3713, 0.4518, 0.4747, 0.3471, 0.4747, 0.2783, 0.4747, 0.2783, 0.4747, 0.3471, 0.7141, 0.29, 0.7141, 0.2793, 0.7152, 0.991, 0.7633, 0.991, 0.7633, 0.7378, 0.7152, 0.7378, 0.7633, 0.991, 0.7757, 0.991, 0.7757, 0.7378, 0.7633, 0.7378, 0.009662, 0.007426, 0.009662, 0.0489, 0.2491, 0.04784, 0.2491, 0.007426, 0.2491, 0.007426, 0.2491, 0.04784, 0.3525, 0.04784, 0.3525, 0.007426, 0.3525, 0.007426, 0.3525, 0.04784, 0.7141, 0.1057, 0.6961, 0.007426, 0.009662, 0.0489, 0.009662, 0.0596, 0.2491, 0.1167, 0.2491, 0.04784, 0.2491, 0.04784, 0.2491, 0.1167, 0.3525, 0.2214, 0.3525, 0.04784, 0.3525, 0.04784, 0.3525, 0.2214, 0.6291, 0.2206, 0.7141, 0.1057, 0.6545, 0.4683, 0.3974, 0.4683, 0.3974, 0.7214, 0.6545, 0.7214, 0.3974, 0.4683, 0.2567, 0.4683, 0.2567, 0.7214, 0.3974, 0.7214, 0.2567, 0.4683, 0.009662, 0.4683, 0.009662, 0.7214, 0.2567, 0.7214, 0.6961, 0.7378, 0.4567, 0.7378, 0.4567, 0.991, 0.6961, 0.991, 0.4567, 0.7378, 0.3533, 0.7378, 0.3533, 0.991, 0.4567, 0.991, 0.3533, 0.7378, 0.009662, 0.7378, 0.009662, 0.991, 0.3533, 0.991, 0.8767, 0.3541, 0.8352, 0.3541, 0.8377, 0.3656, 0.9288, 0.4038, 0.9288, 0.424, 0.9416, 0.424, 0.9416, 0.4038, 0.8778, 0.7918, 0.8363, 0.7918, 0.8753, 0.8034, 0.8767, 0.3541, 0.8377, 0.3656, 0.8449, 0.3758, 0.9416, 0.4038, 0.9416, 0.424, 0.9519, 0.424, 0.9519, 0.4038, 0.8753, 0.8034, 0.8363, 0.7918, 0.8681, 0.8135, 0.8767, 0.3541, 0.8449, 0.3758, 0.856, 0.3833, 0.9373, 0.3208, 0.9373, 0.341, 0.9497, 0.341, 0.9497, 0.3208, 0.8681, 0.8135, 0.8363, 0.7918, 0.8571, 0.8211, 0.8767, 0.3541, 0.856, 0.3833, 0.8695, 0.3874, 0.9497, 0.3208, 0.9497, 0.341, 0.9638, 0.341, 0.9638, 0.3208, 0.8571, 0.8211, 0.8363, 0.7918, 0.8435, 0.8251, 0.8767, 0.3541, 0.8695, 0.3874, 0.884, 0.3874, 0.9638, 0.3208, 0.9638, 0.341, 0.978, 0.341, 0.978, 0.3208, 0.8435, 0.8251, 0.8363, 0.7918, 0.8291, 0.8251, 0.8767, 0.3541, 0.884, 0.3874, 0.8975, 0.3833, 0.978, 0.3208, 0.978, 0.341, 0.9906, 0.341, 0.9906, 0.3208, 0.8291, 0.8251, 0.8363, 0.7918, 0.8156, 0.8211, 0.8767, 0.3541, 0.8975, 0.3833, 0.9086, 0.3758, 0.7331, 0.2012, 0.7331, 0.2214, 0.7437, 0.2214, 0.7437, 0.2012, 0.8156, 0.8211, 0.8363, 0.7918, 0.8045, 0.8135, 0.8767, 0.3541, 0.9086, 0.3758, 0.9158, 0.3656, 0.7437, 0.2012, 0.7437, 0.2214, 0.7566, 0.2214, 0.7566, 0.2012, 0.8045, 0.8135, 0.8363, 0.7918, 0.7973, 0.8034, 0.8767, 0.3541, 0.9158, 0.3656, 0.9183, 0.3541, 0.7566, 0.2012, 0.7566, 0.2214, 0.7703, 0.2214, 0.7703, 0.2012, 0.7973, 0.8034, 0.8363, 0.7918, 0.7948, 0.7918, 0.8767, 0.3541, 0.9183, 0.3541, 0.9158, 0.3425, 0.7703, 0.2012, 0.7703, 0.2214, 0.783, 0.2214, 0.783, 0.2012, 0.7948, 0.7918, 0.8363, 0.7918, 0.7973, 0.7803, 0.8767, 0.3541, 0.9158, 0.3425, 0.9086, 0.3324, 0.783, 0.2012, 0.783, 0.2214, 0.7934, 0.2214, 0.7934, 0.2012, 0.7973, 0.7803, 0.8363, 0.7918, 0.8045, 0.7701, 0.8767, 0.3541, 0.9086, 0.3324, 0.8975, 0.3248, 0.8055, 0.1645, 0.8055, 0.1848, 0.8178, 0.1848, 0.8178, 0.1645, 0.8045, 0.7701, 0.8363, 0.7918, 0.8156, 0.7626, 0.8767, 0.3541, 0.8975, 0.3248, 0.884, 0.3208, 0.8178, 0.1645, 0.8178, 0.1848, 0.832, 0.1848, 0.832, 0.1645, 0.8156, 0.7626, 0.8363, 0.7918, 0.8291, 0.7585, 0.8767, 0.3541, 0.884, 0.3208, 0.8695, 0.3208, 0.832, 0.1645, 0.832, 0.1848, 0.8462, 0.1848, 0.8462, 0.1645, 0.8291, 0.7585, 0.8363, 0.7918, 0.8435, 0.7585, 0.8767, 0.3541, 0.8695, 0.3208, 0.856, 0.3248, 0.8462, 0.1645, 0.8462, 0.1848, 0.8588, 0.1848, 0.8588, 0.1645, 0.8435, 0.7585, 0.8363, 0.7918, 0.8571, 0.7626, 0.8767, 0.3541, 0.856, 0.3248, 0.8449, 0.3324, 0.8917, 0.4038, 0.8917, 0.424, 0.9023, 0.424, 0.9023, 0.4038, 0.8571, 0.7626, 0.8363, 0.7918, 0.8681, 0.7701, 0.8767, 0.3541, 0.8449, 0.3324, 0.8377, 0.3425, 0.9023, 0.4038, 0.9023, 0.424, 0.9152, 0.424, 0.9152, 0.4038, 0.8681, 0.7701, 0.8363, 0.7918, 0.8753, 0.7803, 0.8767, 0.3541, 0.8377, 0.3425, 0.8352, 0.3541, 0.9152, 0.4038, 0.9152, 0.424, 0.9288, 0.424, 0.9288, 0.4038, 0.8753, 0.7803, 0.8363, 0.7918, 0.8778, 0.7918, 0.8767, 0.2711, 0.8352, 0.2711, 0.8377, 0.2827, 0.8496, 0.2012, 0.8496, 0.2214, 0.8623, 0.2214, 0.8623, 0.2012, 0.9799, 0.9577, 0.9384, 0.9577, 0.9774, 0.9693, 0.8767, 0.2711, 0.8377, 0.2827, 0.8449, 0.2928, 0.8623, 0.2012, 0.8623, 0.2214, 0.8726, 0.2214, 0.8726, 0.2012, 0.9774, 0.9693, 0.9384, 0.9577, 0.9702, 0.9795, 0.8767, 0.2711, 0.8449, 0.2928, 0.856, 0.3004, 0.9373, 0.3574, 0.9373, 0.3777, 0.9497, 0.3777, 0.9497, 0.3574, 0.9702, 0.9795, 0.9384, 0.9577, 0.9592, 0.987, 0.8767, 0.2711, 0.856, 0.3004, 0.8695, 0.3044, 0.9497, 0.3574, 0.9497, 0.3777, 0.9638, 0.3777, 0.9638, 0.3574, 0.9592, 0.987, 0.9384, 0.9577, 0.9456, 0.991, 0.8767, 0.2711, 0.8695, 0.3044, 0.884, 0.3044, 0.9638, 0.3574, 0.9638, 0.3777, 0.978, 0.3777, 0.978, 0.3574, 0.9456, 0.991, 0.9384, 0.9577, 0.9312, 0.991, 0.8767, 0.2711, 0.884, 0.3044, 0.8975, 0.3004, 0.978, 0.3574, 0.978, 0.3777, 0.9906, 0.3777, 0.9906, 0.3574, 0.9312, 0.991, 0.9384, 0.9577, 0.9176, 0.987, 0.8767, 0.2711, 0.8975, 0.3004, 0.9086, 0.2928, 0.7331, 0.4038, 0.7331, 0.424, 0.7437, 0.424, 0.7437, 0.4038, 0.9176, 0.987, 0.9384, 0.9577, 0.9066, 0.9795, 0.8767, 0.2711, 0.9086, 0.2928, 0.9158, 0.2827, 0.7437, 0.4038, 0.7437, 0.424, 0.7566, 0.424, 0.7566, 0.4038, 0.9066, 0.9795, 0.9384, 0.9577, 0.8994, 0.9693, 0.8767, 0.2711, 0.9158, 0.2827, 0.9183, 0.2711, 0.7566, 0.4038, 0.7566, 0.424, 0.7703, 0.424, 0.7703, 0.4038, 0.8994, 0.9693, 0.9384, 0.9577, 0.8969, 0.9577, 0.8767, 0.2711, 0.9183, 0.2711, 0.9158, 0.2596, 0.7703, 0.4038, 0.7703, 0.424, 0.783, 0.424, 0.783, 0.4038, 0.8969, 0.9577, 0.9384, 0.9577, 0.8994, 0.9462, 0.8767, 0.2711, 0.9158, 0.2596, 0.9086, 0.2494, 0.783, 0.4038, 0.783, 0.424, 0.7934, 0.424, 0.7934, 0.4038, 0.8994, 0.9462, 0.9384, 0.9577, 0.9066, 0.936, 0.8767, 0.2711, 0.9086, 0.2494, 0.8975, 0.2419, 0.8969, 0.7585, 0.8969, 0.7788, 0.9092, 0.7788, 0.9092, 0.7585, 0.9066, 0.936, 0.9384, 0.9577, 0.9176, 0.9285, 0.8767, 0.2711, 0.8975, 0.2419, 0.884, 0.2378, 0.9092, 0.7585, 0.9092, 0.7788, 0.9234, 0.7788, 0.9234, 0.7585, 0.9176, 0.9285, 0.9384, 0.9577, 0.9312, 0.9245, 0.8767, 0.2711, 0.884, 0.2378, 0.8695, 0.2378, 0.9234, 0.7585, 0.9234, 0.7788, 0.9376, 0.7788, 0.9376, 0.7585, 0.9312, 0.9245, 0.9384, 0.9577, 0.9456, 0.9245, 0.8767, 0.2711, 0.8695, 0.2378, 0.856, 0.2419, 0.9376, 0.7585, 0.9376, 0.7788, 0.9502, 0.7788, 0.9502, 0.7585, 0.9456, 0.9245, 0.9384, 0.9577, 0.9592, 0.9285, 0.8767, 0.2711, 0.856, 0.2419, 0.8449, 0.2494, 0.8124, 0.2012, 0.8124, 0.2214, 0.823, 0.2214, 0.823, 0.2012, 0.9592, 0.9285, 0.9384, 0.9577, 0.9702, 0.936, 0.8767, 0.2711, 0.8449, 0.2494, 0.8377, 0.2596, 0.823, 0.2012, 0.823, 0.2214, 0.8359, 0.2214, 0.8359, 0.2012, 0.9702, 0.936, 0.9384, 0.9577, 0.9774, 0.9462, 0.8767, 0.2711, 0.8377, 0.2596, 0.8352, 0.2711, 0.8359, 0.2012, 0.8359, 0.2214, 0.8496, 0.2214, 0.8496, 0.2012, 0.9774, 0.9462, 0.9384, 0.9577, 0.9799, 0.9577, 0.8363, 0.9577, 0.7948, 0.9577, 0.7973, 0.9693, 0.934, 0.8878, 0.934, 0.9081, 0.9468, 0.9081, 0.9468, 0.8878, 0.8778, 0.8748, 0.8363, 0.8748, 0.8753, 0.8863, 0.8363, 0.9577, 0.7973, 0.9693, 0.8045, 0.9795, 0.9468, 0.8878, 0.9468, 0.9081, 0.9571, 0.9081, 0.9571, 0.8878, 0.8753, 0.8863, 0.8363, 0.8748, 0.8681, 0.8965, 0.8363, 0.9577, 0.8045, 0.9795, 0.8156, 0.987, 0.9373, 0.2842, 0.9373, 0.3044, 0.9497, 0.3044, 0.9497, 0.2842, 0.8681, 0.8965, 0.8363, 0.8748, 0.8571, 0.904, 0.8363, 0.9577, 0.8156, 0.987, 0.8291, 0.991, 0.9497, 0.2842, 0.9497, 0.3044, 0.9638, 0.3044, 0.9638, 0.2842, 0.8571, 0.904, 0.8363, 0.8748, 0.8435, 0.9081, 0.8363, 0.9577, 0.8291, 0.991, 0.8435, 0.991, 0.9638, 0.2842, 0.9638, 0.3044, 0.978, 0.3044, 0.978, 0.2842, 0.8435, 0.9081, 0.8363, 0.8748, 0.8291, 0.9081, 0.8363, 0.9577, 0.8435, 0.991, 0.8571, 0.987, 0.978, 0.2842, 0.978, 0.3044, 0.9906, 0.3044, 0.9906, 0.2842, 0.8291, 0.9081, 0.8363, 0.8748, 0.8156, 0.904, 0.8363, 0.9577, 0.8571, 0.987, 0.8681, 0.9795, 0.8969, 0.8512, 0.8969, 0.8714, 0.9075, 0.8714, 0.9075, 0.8512, 0.8156, 0.904, 0.8363, 0.8748, 0.8045, 0.8965, 0.8363, 0.9577, 0.8681, 0.9795, 0.8753, 0.9693, 0.9075, 0.8512, 0.9075, 0.8714, 0.9204, 0.8714, 0.9204, 0.8512, 0.8045, 0.8965, 0.8363, 0.8748, 0.7973, 0.8863, 0.8363, 0.9577, 0.8753, 0.9693, 0.8778, 0.9577, 0.9204, 0.8512, 0.9204, 0.8714, 0.934, 0.8714, 0.934, 0.8512, 0.7973, 0.8863, 0.8363, 0.8748, 0.7948, 0.8748, 0.8363, 0.9577, 0.8778, 0.9577, 0.8753, 0.9462, 0.934, 0.8512, 0.934, 0.8714, 0.9468, 0.8714, 0.9468, 0.8512, 0.7948, 0.8748, 0.8363, 0.8748, 0.7973, 0.8632, 0.8363, 0.9577, 0.8753, 0.9462, 0.8681, 0.936, 0.9468, 0.8512, 0.9468, 0.8714, 0.9571, 0.8714, 0.9571, 0.8512, 0.7973, 0.8632, 0.8363, 0.8748, 0.8045, 0.8531, 0.8363, 0.9577, 0.8681, 0.936, 0.8571, 0.9285, 0.8778, 0.1645, 0.8778, 0.1848, 0.8902, 0.1848, 0.8902, 0.1645, 0.8045, 0.8531, 0.8363, 0.8748, 0.8156, 0.8455, 0.8363, 0.9577, 0.8571, 0.9285, 0.8435, 0.9245, 0.8902, 0.1645, 0.8902, 0.1848, 0.9043, 0.1848, 0.9043, 0.1645, 0.8156, 0.8455, 0.8363, 0.8748, 0.8291, 0.8415, 0.8363, 0.9577, 0.8435, 0.9245, 0.8291, 0.9245, 0.9043, 0.1645, 0.9043, 0.1848, 0.9185, 0.1848, 0.9185, 0.1645, 0.8291, 0.8415, 0.8363, 0.8748, 0.8435, 0.8415, 0.8363, 0.9577, 0.8291, 0.9245, 0.8156, 0.9285, 0.9185, 0.1645, 0.9185, 0.1848, 0.9311, 0.1848, 0.9311, 0.1645, 0.8435, 0.8415, 0.8363, 0.8748, 0.8571, 0.8455, 0.8363, 0.9577, 0.8156, 0.9285, 0.8045, 0.936, 0.8969, 0.8878, 0.8969, 0.9081, 0.9075, 0.9081, 0.9075, 0.8878, 0.8571, 0.8455, 0.8363, 0.8748, 0.8681, 0.8531, 0.8363, 0.9577, 0.8045, 0.936, 0.7973, 0.9462, 0.9075, 0.8878, 0.9075, 0.9081, 0.9204, 0.9081, 0.9204, 0.8878, 0.8681, 0.8531, 0.8363, 0.8748, 0.8753, 0.8632, 0.8363, 0.9577, 0.7973, 0.9462, 0.7948, 0.9577, 0.9204, 0.8878, 0.9204, 0.9081, 0.934, 0.9081, 0.934, 0.8878, 0.8753, 0.8632, 0.8363, 0.8748, 0.8778, 0.8748, 0.7747, 0.3541, 0.7331, 0.3541, 0.7356, 0.3656, 0.9288, 0.2012, 0.9288, 0.2214, 0.9416, 0.2214, 0.9416, 0.2012, 0.8162, 0.2711, 0.7747, 0.2711, 0.8137, 0.2827, 0.7747, 0.3541, 0.7356, 0.3656, 0.7428, 0.3758, 0.9416, 0.2012, 0.9416, 0.2214, 0.9519, 0.2214, 0.9519, 0.2012, 0.8137, 0.2827, 0.7747, 0.2711, 0.8065, 0.2928, 0.7747, 0.3541, 0.7428, 0.3758, 0.7539, 0.3833, 0.7331, 0.1645, 0.7331, 0.1848, 0.7455, 0.1848, 0.7455, 0.1645, 0.8065, 0.2928, 0.7747, 0.2711, 0.7954, 0.3004, 0.7747, 0.3541, 0.7539, 0.3833, 0.7674, 0.3874, 0.7455, 0.1645, 0.7455, 0.1848, 0.7596, 0.1848, 0.7596, 0.1645, 0.7954, 0.3004, 0.7747, 0.2711, 0.7819, 0.3044, 0.7747, 0.3541, 0.7674, 0.3874, 0.7819, 0.3874, 0.7596, 0.1645, 0.7596, 0.1848, 0.7738, 0.1848, 0.7738, 0.1645, 0.7819, 0.3044, 0.7747, 0.2711, 0.7674, 0.3044, 0.7747, 0.3541, 0.7819, 0.3874, 0.7954, 0.3833, 0.7738, 0.1645, 0.7738, 0.1848, 0.7864, 0.1848, 0.7864, 0.1645, 0.7674, 0.3044, 0.7747, 0.2711, 0.7539, 0.3004, 0.7747, 0.3541, 0.7954, 0.3833, 0.8065, 0.3758, 0.8124, 0.4038, 0.8124, 0.424, 0.823, 0.424, 0.823, 0.4038, 0.7539, 0.3004, 0.7747, 0.2711, 0.7428, 0.2928, 0.7747, 0.3541, 0.8065, 0.3758, 0.8137, 0.3656, 0.823, 0.4038, 0.823, 0.424, 0.8359, 0.424, 0.8359, 0.4038, 0.7428, 0.2928, 0.7747, 0.2711, 0.7356, 0.2827, 0.7747, 0.3541, 0.8137, 0.3656, 0.8162, 0.3541, 0.8359, 0.4038, 0.8359, 0.424, 0.8496, 0.424, 0.8496, 0.4038, 0.7356, 0.2827, 0.7747, 0.2711, 0.7331, 0.2711, 0.7747, 0.3541, 0.8162, 0.3541, 0.8137, 0.3425, 0.8496, 0.4038, 0.8496, 0.424, 0.8623, 0.424, 0.8623, 0.4038, 0.7331, 0.2711, 0.7747, 0.2711, 0.7356, 0.2596, 0.7747, 0.3541, 0.8137, 0.3425, 0.8065, 0.3324, 0.8623, 0.4038, 0.8623, 0.424, 0.8726, 0.424, 0.8726, 0.4038, 0.7356, 0.2596, 0.7747, 0.2711, 0.7428, 0.2494, 0.7747, 0.3541, 0.8065, 0.3324, 0.7954, 0.3248, 0.8969, 0.7952, 0.8969, 0.8154, 0.9092, 0.8154, 0.9092, 0.7952, 0.7428, 0.2494, 0.7747, 0.2711, 0.7539, 0.2419, 0.7747, 0.3541, 0.7954, 0.3248, 0.7819, 0.3208, 0.9092, 0.7952, 0.9092, 0.8154, 0.9234, 0.8154, 0.9234, 0.7952, 0.7539, 0.2419, 0.7747, 0.2711, 0.7674, 0.2378, 0.7747, 0.3541, 0.7819, 0.3208, 0.7674, 0.3208, 0.9234, 0.7952, 0.9234, 0.8154, 0.9376, 0.8154, 0.9376, 0.7952, 0.7674, 0.2378, 0.7747, 0.2711, 0.7819, 0.2378, 0.7747, 0.3541, 0.7674, 0.3208, 0.7539, 0.3248, 0.9376, 0.7952, 0.9376, 0.8154, 0.9502, 0.8154, 0.9502, 0.7952, 0.7819, 0.2378, 0.7747, 0.2711, 0.7954, 0.2419, 0.7747, 0.3541, 0.7539, 0.3248, 0.7428, 0.3324, 0.8917, 0.2012, 0.8917, 0.2214, 0.9023, 0.2214, 0.9023, 0.2012, 0.7954, 0.2419, 0.7747, 0.2711, 0.8065, 0.2494, 0.7747, 0.3541, 0.7428, 0.3324, 0.7356, 0.3425, 0.9023, 0.2012, 0.9023, 0.2214, 0.9152, 0.2214, 0.9152, 0.2012, 0.8065, 0.2494, 0.7747, 0.2711, 0.8137, 0.2596, 0.7747, 0.3541, 0.7356, 0.3425, 0.7331, 0.3541, 0.9152, 0.2012, 0.9152, 0.2214, 0.9288, 0.2214, 0.9288, 0.2012, 0.8137, 0.2596, 0.7747, 0.2711, 0.8162, 0.2711])
me_car_03.materials.append(mat_car_02)
me_car_03.use_remesh_preserve_volume = False
me_car_03.use_remesh_preserve_attributes = False
me_car_03.use_mirror_vertex_groups = False
me_car_03.update()
me_car_09 = bpy.data.meshes.new('Car_09')
me_car_09.from_pydata([(-0.6571, 0.218, -1.146), (-0.6571, 0.218, -1.35), (-0.6571, 0.2878, -1.337), (-0.7749, 0.218, -1.35), (-0.7749, 0.2878, -1.337), (-0.7749, 0.218, -1.146), (-0.6571, 0.3492, -1.302), (-0.7749, 0.3492, -1.302), (-0.6571, 0.3947, -1.248), (-0.7749, 0.3947, -1.248), (-0.6571, 0.4189, -1.181), (-0.7749, 0.4189, -1.181), (-0.6571, 0.4189, -1.11), (-0.7749, 0.4189, -1.11), (-0.6571, 0.3947, -1.044), (-0.7749, 0.3947, -1.044), (-0.6571, 0.3492, -0.9893), (-0.7749, 0.3492, -0.9893), (-0.6571, 0.2878, -0.9538), (-0.7749, 0.2878, -0.9538), (-0.6571, 0.218, -0.9415), (-0.7749, 0.218, -0.9415), (-0.6571, 0.1482, -0.9538), (-0.7749, 0.1482, -0.9538), (-0.6571, 0.0868, -0.9893), (-0.7749, 0.0868, -0.9893), (-0.6571, 0.04124, -1.044), (-0.7749, 0.04124, -1.044), (-0.6571, 0.017, -1.11), (-0.7749, 0.017, -1.11), (-0.6571, 0.017, -1.181), (-0.7749, 0.017, -1.181), (-0.6571, 0.04124, -1.248), (-0.7749, 0.04124, -1.248), (-0.6571, 0.0868, -1.302), (-0.7749, 0.0868, -1.302), (-0.6571, 0.1482, -1.337), (-0.7749, 0.1482, -1.337), (0.7895, 0.218, -1.146), (0.7895, 0.218, -1.35), (0.7895, 0.2878, -1.337), (0.6717, 0.218, -1.35), (0.6717, 0.2878, -1.337), (0.6717, 0.218, -1.146), (0.7895, 0.3492, -1.302), (0.6717, 0.3492, -1.302), (0.7895, 0.3947, -1.248), (0.6717, 0.3947, -1.248), (0.7895, 0.4189, -1.181), (0.6717, 0.4189, -1.181), (0.7895, 0.4189, -1.11), (0.6717, 0.4189, -1.11), (0.7895, 0.3947, -1.044), (0.6717, 0.3947, -1.044), (0.7895, 0.3492, -0.9893), (0.6717, 0.3492, -0.9893), (0.7895, 0.2878, -0.9538), (0.6717, 0.2878, -0.9538), (0.7895, 0.218, -0.9415), (0.6717, 0.218, -0.9415), (0.7895, 0.1482, -0.9538), (0.6717, 0.1482, -0.9538), (0.7895, 0.0868, -0.9893), (0.6717, 0.0868, -0.9893), (0.7895, 0.04124, -1.044), (0.6717, 0.04124, -1.044), (0.7895, 0.017, -1.11), (0.6717, 0.017, -1.11), (0.7895, 0.017, -1.181), (0.6717, 0.017, -1.181), (0.7895, 0.04124, -1.248), (0.6717, 0.04124, -1.248), (0.7895, 0.0868, -1.302), (0.6717, 0.0868, -1.302), (0.7895, 0.1482, -1.337), (0.6717, 0.1482, -1.337), (-0.6571, 0.218, 1.074), (-0.6571, 0.218, 0.8698), (-0.6571, 0.2878, 0.8821), (-0.7749, 0.218, 0.8698), (-0.7749, 0.2878, 0.8821), (-0.7749, 0.218, 1.074), (-0.6571, 0.3492, 0.9176), (-0.7749, 0.3492, 0.9176), (-0.6571, 0.3947, 0.9718), (-0.7749, 0.3947, 0.9718), (-0.6571, 0.4189, 1.038), (-0.7749, 0.4189, 1.038), (-0.6571, 0.4189, 1.109), (-0.7749, 0.4189, 1.109), (-0.6571, 0.3947, 1.176), (-0.7749, 0.3947, 1.176), (-0.6571, 0.3492, 1.23), (-0.7749, 0.3492, 1.23), (-0.6571, 0.2878, 1.266), (-0.7749, 0.2878, 1.266), (-0.6571, 0.218, 1.278), (-0.7749, 0.218, 1.278), (-0.6571, 0.1482, 1.266), (-0.7749, 0.1482, 1.266), (-0.6571, 0.0868, 1.23), (-0.7749, 0.0868, 1.23), (-0.6571, 0.04124, 1.176), (-0.7749, 0.04124, 1.176), (-0.6571, 0.017, 1.109), (-0.7749, 0.017, 1.109), (-0.6571, 0.017, 1.038), (-0.7749, 0.017, 1.038), (-0.6571, 0.04124, 0.9718), (-0.7749, 0.04124, 0.9718), (-0.6571, 0.0868, 0.9176), (-0.7749, 0.0868, 0.9176), (-0.6571, 0.1482, 0.8821), (-0.7749, 0.1482, 0.8821), (0.7895, 0.218, 1.074), (0.7895, 0.218, 0.8698), (0.7895, 0.2878, 0.8821), (0.6717, 0.218, 0.8698), (0.6717, 0.2878, 0.8821), (0.6717, 0.218, 1.074), (0.7895, 0.3492, 0.9176), (0.6717, 0.3492, 0.9176), (0.7895, 0.3947, 0.9718), (0.6717, 0.3947, 0.9718), (0.7895, 0.4189, 1.038), (0.6717, 0.4189, 1.038), (0.7895, 0.4189, 1.109), (0.6717, 0.4189, 1.109), (0.7895, 0.3947, 1.176), (0.6717, 0.3947, 1.176), (0.7895, 0.3492, 1.23), (0.6717, 0.3492, 1.23), (0.7895, 0.2878, 1.266), (0.6717, 0.2878, 1.266), (0.7895, 0.218, 1.278), (0.6717, 0.218, 1.278), (0.7895, 0.1482, 1.266), (0.6717, 0.1482, 1.266), (0.7895, 0.0868, 1.23), (0.6717, 0.0868, 1.23), (0.7895, 0.04124, 1.176), (0.6717, 0.04124, 1.176), (0.7895, 0.017, 1.109), (0.6717, 0.017, 1.109), (0.7895, 0.017, 1.038), (0.6717, 0.017, 1.038), (0.7895, 0.04124, 0.9718), (0.6717, 0.04124, 0.9718), (0.7895, 0.0868, 0.9176), (0.6717, 0.0868, 0.9176), (0.7895, 0.1482, 0.8821), (0.6717, 0.1482, 0.8821), (0.727, 0.1361, 1.84), (0.727, 1.62, 1.84), (-0.7184, 1.62, 1.84), (-0.7184, 0.1361, 1.84), (-0.7184, 1.62, -0.6411), (-0.7184, 0.1361, -0.6411), (-0.7184, 0.1361, -1.803), (-0.7184, 0.6906, -1.803), (0.727, 0.6906, -1.803), (0.727, 0.1361, -1.803), (0.727, 1.62, -0.6411), (0.727, 2.027, -0.6411), (0.727, 2.027, 1.84), (-0.7184, 2.027, -0.6411), (-0.7184, 2.027, 1.84), (0.727, 0.1361, -0.6411), (-0.7184, 0.1361, -1.223), (0.727, 0.1361, -1.223), (0.727, 1.62, -1.223), (-0.7184, 1.62, -1.223)], [], [(0, 1, 2), (1, 3, 4, 2), (3, 5, 4), (0, 2, 6), (2, 4, 7, 6), (4, 5, 7), (0, 6, 8), (6, 7, 9, 8), (7, 5, 9), (0, 8, 10), (8, 9, 11, 10), (9, 5, 11), (0, 10, 12), (10, 11, 13, 12), (11, 5, 13), (0, 12, 14), (12, 13, 15, 14), (13, 5, 15), (0, 14, 16), (14, 15, 17, 16), (15, 5, 17), (0, 16, 18), (16, 17, 19, 18), (17, 5, 19), (0, 18, 20), (18, 19, 21, 20), (19, 5, 21), (0, 20, 22), (20, 21, 23, 22), (21, 5, 23), (0, 22, 24), (22, 23, 25, 24), (23, 5, 25), (0, 24, 26), (24, 25, 27, 26), (25, 5, 27), (0, 26, 28), (26, 27, 29, 28), (27, 5, 29), (0, 28, 30), (28, 29, 31, 30), (29, 5, 31), (0, 30, 32), (30, 31, 33, 32), (31, 5, 33), (0, 32, 34), (32, 33, 35, 34), (33, 5, 35), (0, 34, 36), (34, 35, 37, 36), (35, 5, 37), (0, 36, 1), (36, 37, 3, 1), (37, 5, 3), (38, 39, 40), (39, 41, 42, 40), (41, 43, 42), (38, 40, 44), (40, 42, 45, 44), (42, 43, 45), (38, 44, 46), (44, 45, 47, 46), (45, 43, 47), (38, 46, 48), (46, 47, 49, 48), (47, 43, 49), (38, 48, 50), (48, 49, 51, 50), (49, 43, 51), (38, 50, 52), (50, 51, 53, 52), (51, 43, 53), (38, 52, 54), (52, 53, 55, 54), (53, 43, 55), (38, 54, 56), (54, 55, 57, 56), (55, 43, 57), (38, 56, 58), (56, 57, 59, 58), (57, 43, 59), (38, 58, 60), (58, 59, 61, 60), (59, 43, 61), (38, 60, 62), (60, 61, 63, 62), (61, 43, 63), (38, 62, 64), (62, 63, 65, 64), (63, 43, 65), (38, 64, 66), (64, 65, 67, 66), (65, 43, 67), (38, 66, 68), (66, 67, 69, 68), (67, 43, 69), (38, 68, 70), (68, 69, 71, 70), (69, 43, 71), (38, 70, 72), (70, 71, 73, 72), (71, 43, 73), (38, 72, 74), (72, 73, 75, 74), (73, 43, 75), (38, 74, 39), (74, 75, 41, 39), (75, 43, 41), (76, 77, 78), (77, 79, 80, 78), (79, 81, 80), (76, 78, 82), (78, 80, 83, 82), (80, 81, 83), (76, 82, 84), (82, 83, 85, 84), (83, 81, 85), (76, 84, 86), (84, 85, 87, 86), (85, 81, 87), (76, 86, 88), (86, 87, 89, 88), (87, 81, 89), (76, 88, 90), (88, 89, 91, 90), (89, 81, 91), (76, 90, 92), (90, 91, 93, 92), (91, 81, 93), (76, 92, 94), (92, 93, 95, 94), (93, 81, 95), (76, 94, 96), (94, 95, 97, 96), (95, 81, 97), (76, 96, 98), (96, 97, 99, 98), (97, 81, 99), (76, 98, 100), (98, 99, 101, 100), (99, 81, 101), (76, 100, 102), (100, 101, 103, 102), (101, 81, 103), (76, 102, 104), (102, 103, 105, 104), (103, 81, 105), (76, 104, 106), (104, 105, 107, 106), (105, 81, 107), (76, 106, 108), (106, 107, 109, 108), (107, 81, 109), (76, 108, 110), (108, 109, 111, 110), (109, 81, 111), (76, 110, 112), (110, 111, 113, 112), (111, 81, 113), (76, 112, 77), (112, 113, 79, 77), (113, 81, 79), (114, 115, 116), (115, 117, 118, 116), (117, 119, 118), (114, 116, 120), (116, 118, 121, 120), (118, 119, 121), (114, 120, 122), (120, 121, 123, 122), (121, 119, 123), (114, 122, 124), (122, 123, 125, 124), (123, 119, 125), (114, 124, 126), (124, 125, 127, 126), (125, 119, 127), (114, 126, 128), (126, 127, 129, 128), (127, 119, 129), (114, 128, 130), (128, 129, 131, 130), (129, 119, 131), (114, 130, 132), (130, 131, 133, 132), (131, 119, 133), (114, 132, 134), (132, 133, 135, 134), (133, 119, 135), (114, 134, 136), (134, 135, 137, 136), (135, 119, 137), (114, 136, 138), (136, 137, 139, 138), (137, 119, 139), (114, 138, 140), (138, 139, 141, 140), (139, 119, 141), (114, 140, 142), (140, 141, 143, 142), (141, 119, 143), (114, 142, 144), (142, 143, 145, 144), (143, 119, 145), (114, 144, 146), (144, 145, 147, 146), (145, 119, 147), (114, 146, 148), (146, 147, 149, 148), (147, 119, 149), (114, 148, 150), (148, 149, 151, 150), (149, 119, 151), (114, 150, 115), (150, 151, 117, 115), (151, 119, 117), (152, 153, 154, 155), (155, 154, 156, 157), (158, 159, 160, 161), (162, 163, 164, 153), (164, 163, 165, 166), (167, 152, 155, 157), (153, 164, 166, 154), (154, 166, 165, 156), (156, 165, 163, 162), (153, 152, 167, 162), (157, 168, 169, 167), (167, 169, 170, 162), (170, 160, 159, 171), (171, 159, 158, 168), (168, 158, 161, 169), (169, 161, 160, 170), (171, 156, 162, 170), (168, 157, 156, 171)])
_uv = me_car_09.uv_layers.new(name='UVMap')
_uv.uv.foreach_set('vector', [0.7884, 0.1219, 0.7884, 0.1541, 0.7999, 0.1521, 0.9667, 0.1716, 0.9667, 0.1902, 0.9756, 0.1902, 0.9756, 0.1716, 0.704, 0.1541, 0.704, 0.1219, 0.6925, 0.1521, 0.7884, 0.1219, 0.7999, 0.1521, 0.81, 0.1466, 0.5215, 0.05369, 0.5215, 0.07224, 0.5316, 0.07224, 0.5316, 0.05369, 0.6925, 0.1521, 0.704, 0.1219, 0.6825, 0.1466, 0.7884, 0.1219, 0.81, 0.1466, 0.8175, 0.138, 0.5316, 0.05369, 0.5316, 0.07224, 0.5431, 0.07224, 0.5431, 0.05369, 0.6825, 0.1466, 0.704, 0.1219, 0.675, 0.138, 0.7884, 0.1219, 0.8175, 0.138, 0.8215, 0.1275, 0.5431, 0.05369, 0.5431, 0.07224, 0.5546, 0.07224, 0.5546, 0.05369, 0.675, 0.138, 0.704, 0.1219, 0.671, 0.1275, 0.7884, 0.1219, 0.8215, 0.1275, 0.8215, 0.1163, 0.5546, 0.05369, 0.5546, 0.07224, 0.5647, 0.07224, 0.5647, 0.05369, 0.671, 0.1275, 0.704, 0.1219, 0.671, 0.1163, 0.7884, 0.1219, 0.8215, 0.1163, 0.8175, 0.1058, 0.9242, 0.2799, 0.9242, 0.2984, 0.9331, 0.2984, 0.9331, 0.2799, 0.671, 0.1163, 0.704, 0.1219, 0.675, 0.1058, 0.7884, 0.1219, 0.8175, 0.1058, 0.81, 0.09729, 0.9331, 0.2799, 0.9331, 0.2984, 0.9441, 0.2984, 0.9441, 0.2799, 0.675, 0.1058, 0.704, 0.1219, 0.6825, 0.09729, 0.7884, 0.1219, 0.81, 0.09729, 0.7999, 0.09171, 0.9441, 0.2799, 0.9441, 0.2984, 0.9557, 0.2984, 0.9557, 0.2799, 0.6825, 0.09729, 0.704, 0.1219, 0.6925, 0.09171, 0.7884, 0.1219, 0.7999, 0.09171, 0.7884, 0.08977, 0.9557, 0.2799, 0.9557, 0.2984, 0.9667, 0.2984, 0.9667, 0.2799, 0.6925, 0.09171, 0.704, 0.1219, 0.704, 0.08977, 0.7884, 0.1219, 0.7884, 0.08977, 0.7769, 0.09171, 0.9667, 0.2799, 0.9667, 0.2984, 0.9756, 0.2984, 0.9756, 0.2799, 0.704, 0.08977, 0.704, 0.1219, 0.7155, 0.09171, 0.7884, 0.1219, 0.7769, 0.09171, 0.7669, 0.09729, 0.9242, 0.06337, 0.9242, 0.08192, 0.9343, 0.08192, 0.9343, 0.06337, 0.7155, 0.09171, 0.704, 0.1219, 0.7256, 0.09729, 0.7884, 0.1219, 0.7669, 0.09729, 0.7594, 0.1058, 0.9343, 0.06337, 0.9343, 0.08192, 0.9457, 0.08192, 0.9457, 0.06337, 0.7256, 0.09729, 0.704, 0.1219, 0.7331, 0.1058, 0.7884, 0.1219, 0.7594, 0.1058, 0.7554, 0.1163, 0.9457, 0.06337, 0.9457, 0.08192, 0.9572, 0.08192, 0.9572, 0.06337, 0.7331, 0.1058, 0.704, 0.1219, 0.7371, 0.1163, 0.7884, 0.1219, 0.7554, 0.1163, 0.7554, 0.1275, 0.9572, 0.06337, 0.9572, 0.08192, 0.9673, 0.08192, 0.9673, 0.06337, 0.7371, 0.1163, 0.704, 0.1219, 0.7371, 0.1275, 0.7884, 0.1219, 0.7554, 0.1275, 0.7594, 0.138, 0.9242, 0.1716, 0.9242, 0.1902, 0.9331, 0.1902, 0.9331, 0.1716, 0.7371, 0.1275, 0.704, 0.1219, 0.7331, 0.138, 0.7884, 0.1219, 0.7594, 0.138, 0.7669, 0.1466, 0.9331, 0.1716, 0.9331, 0.1902, 0.9441, 0.1902, 0.9441, 0.1716, 0.7331, 0.138, 0.704, 0.1219, 0.7256, 0.1466, 0.7884, 0.1219, 0.7669, 0.1466, 0.7769, 0.1521, 0.9441, 0.1716, 0.9441, 0.1902, 0.9557, 0.1902, 0.9557, 0.1716, 0.7256, 0.1466, 0.704, 0.1219, 0.7155, 0.1521, 0.7884, 0.1219, 0.7769, 0.1521, 0.7884, 0.1541, 0.9557, 0.1716, 0.9557, 0.1902, 0.9667, 0.1902, 0.9667, 0.1716, 0.7155, 0.1521, 0.704, 0.1219, 0.704, 0.1541, 0.9572, 0.7134, 0.9572, 0.7456, 0.9687, 0.7437, 0.9667, 0.2077, 0.9667, 0.2262, 0.9756, 0.2262, 0.9756, 0.2077, 0.9572, 0.6637, 0.9572, 0.6316, 0.9457, 0.6618, 0.9572, 0.7134, 0.9687, 0.7437, 0.9788, 0.7381, 0.6095, 0.1355, 0.6095, 0.1541, 0.6196, 0.1541, 0.6196, 0.1355, 0.9457, 0.6618, 0.9572, 0.6316, 0.9357, 0.6562, 0.9572, 0.7134, 0.9788, 0.7381, 0.9863, 0.7295, 0.6196, 0.1355, 0.6196, 0.1541, 0.6311, 0.1541, 0.6311, 0.1355, 0.9357, 0.6562, 0.9572, 0.6316, 0.9282, 0.6477, 0.9572, 0.7134, 0.9863, 0.7295, 0.9903, 0.719, 0.6311, 0.1355, 0.6311, 0.1541, 0.6426, 0.1541, 0.6426, 0.1355, 0.9282, 0.6477, 0.9572, 0.6316, 0.9242, 0.6372, 0.9572, 0.7134, 0.9903, 0.719, 0.9903, 0.7079, 0.6426, 0.1355, 0.6426, 0.1541, 0.6527, 0.1541, 0.6527, 0.1355, 0.9242, 0.6372, 0.9572, 0.6316, 0.9242, 0.626, 0.9572, 0.7134, 0.9903, 0.7079, 0.9863, 0.6974, 0.9242, 0.352, 0.9242, 0.3706, 0.9331, 0.3706, 0.9331, 0.352, 0.9242, 0.626, 0.9572, 0.6316, 0.9282, 0.6155, 0.9572, 0.7134, 0.9863, 0.6974, 0.9788, 0.6888, 0.9331, 0.352, 0.9331, 0.3706, 0.9441, 0.3706, 0.9441, 0.352, 0.9282, 0.6155, 0.9572, 0.6316, 0.9357, 0.607, 0.9572, 0.7134, 0.9788, 0.6888, 0.9687, 0.6832, 0.9441, 0.352, 0.9441, 0.3706, 0.9557, 0.3706, 0.9557, 0.352, 0.9357, 0.607, 0.9572, 0.6316, 0.9457, 0.6014, 0.9572, 0.7134, 0.9687, 0.6832, 0.9572, 0.6813, 0.9557, 0.352, 0.9557, 0.3706, 0.9667, 0.3706, 0.9667, 0.352, 0.9457, 0.6014, 0.9572, 0.6316, 0.9572, 0.5994, 0.9572, 0.7134, 0.9572, 0.6813, 0.9457, 0.6832, 0.9667, 0.352, 0.9667, 0.3706, 0.9756, 0.3706, 0.9756, 0.352, 0.9572, 0.5994, 0.9572, 0.6316, 0.9687, 0.6014, 0.9572, 0.7134, 0.9457, 0.6832, 0.9357, 0.6888, 0.6095, 0.06337, 0.6095, 0.08192, 0.6196, 0.08192, 0.6196, 0.06337, 0.9687, 0.6014, 0.9572, 0.6316, 0.9788, 0.607, 0.9572, 0.7134, 0.9357, 0.6888, 0.9282, 0.6974, 0.6196, 0.06337, 0.6196, 0.08192, 0.6311, 0.08192, 0.6311, 0.06337, 0.9788, 0.607, 0.9572, 0.6316, 0.9863, 0.6155, 0.9572, 0.7134, 0.9282, 0.6974, 0.9242, 0.7079, 0.6311, 0.06337, 0.6311, 0.08192, 0.6426, 0.08192, 0.6426, 0.06337, 0.9863, 0.6155, 0.9572, 0.6316, 0.9903, 0.626, 0.9572, 0.7134, 0.9242, 0.7079, 0.9242, 0.719, 0.6426, 0.06337, 0.6426, 0.08192, 0.6527, 0.08192, 0.6527, 0.06337, 0.9903, 0.626, 0.9572, 0.6316, 0.9903, 0.6372, 0.9572, 0.7134, 0.9242, 0.719, 0.9282, 0.7295, 0.9242, 0.2077, 0.9242, 0.2262, 0.9331, 0.2262, 0.9331, 0.2077, 0.9903, 0.6372, 0.9572, 0.6316, 0.9863, 0.6477, 0.9572, 0.7134, 0.9282, 0.7295, 0.9357, 0.7381, 0.9331, 0.2077, 0.9331, 0.2262, 0.9441, 0.2262, 0.9441, 0.2077, 0.9863, 0.6477, 0.9572, 0.6316, 0.9788, 0.6562, 0.9572, 0.7134, 0.9357, 0.7381, 0.9457, 0.7437, 0.9441, 0.2077, 0.9441, 0.2262, 0.9557, 0.2262, 0.9557, 0.2077, 0.9788, 0.6562, 0.9572, 0.6316, 0.9687, 0.6618, 0.9572, 0.7134, 0.9457, 0.7437, 0.9572, 0.7456, 0.9557, 0.2077, 0.9557, 0.2262, 0.9667, 0.2262, 0.9667, 0.2077, 0.9687, 0.6618, 0.9572, 0.6316, 0.9572, 0.6637, 0.9572, 0.5497, 0.9572, 0.5819, 0.9687, 0.58, 0.9667, 0.1355, 0.9667, 0.1541, 0.9756, 0.1541, 0.9756, 0.1355, 0.9572, 0.5001, 0.9572, 0.4679, 0.9457, 0.4981, 0.9572, 0.5497, 0.9687, 0.58, 0.9788, 0.5744, 0.7554, 0.05369, 0.7554, 0.07224, 0.7655, 0.07224, 0.7655, 0.05369, 0.9457, 0.4981, 0.9572, 0.4679, 0.9357, 0.4925, 0.9572, 0.5497, 0.9788, 0.5744, 0.9863, 0.5658, 0.7655, 0.05369, 0.7655, 0.07224, 0.7769, 0.07224, 0.7769, 0.05369, 0.9357, 0.4925, 0.9572, 0.4679, 0.9282, 0.484, 0.9572, 0.5497, 0.9863, 0.5658, 0.9903, 0.5553, 0.7769, 0.05369, 0.7769, 0.07224, 0.7884, 0.07224, 0.7884, 0.05369, 0.9282, 0.484, 0.9572, 0.4679, 0.9242, 0.4735, 0.9572, 0.5497, 0.9903, 0.5553, 0.9903, 0.5442, 0.7884, 0.05369, 0.7884, 0.07224, 0.7985, 0.07224, 0.7985, 0.05369, 0.9242, 0.4735, 0.9572, 0.4679, 0.9242, 0.4623, 0.9572, 0.5497, 0.9903, 0.5442, 0.9863, 0.5337, 0.9242, 0.3881, 0.9242, 0.4066, 0.9331, 0.4066, 0.9331, 0.3881, 0.9242, 0.4623, 0.9572, 0.4679, 0.9282, 0.4518, 0.9572, 0.5497, 0.9863, 0.5337, 0.9788, 0.5251, 0.9331, 0.3881, 0.9331, 0.4066, 0.9441, 0.4066, 0.9441, 0.3881, 0.9282, 0.4518, 0.9572, 0.4679, 0.9357, 0.4433, 0.9572, 0.5497, 0.9788, 0.5251, 0.9687, 0.5195, 0.9441, 0.3881, 0.9441, 0.4066, 0.9557, 0.4066, 0.9557, 0.3881, 0.9357, 0.4433, 0.9572, 0.4679, 0.9457, 0.4377, 0.9572, 0.5497, 0.9687, 0.5195, 0.9572, 0.5176, 0.9557, 0.3881, 0.9557, 0.4066, 0.9667, 0.4066, 0.9667, 0.3881, 0.9457, 0.4377, 0.9572, 0.4679, 0.9572, 0.4357, 0.9572, 0.5497, 0.9572, 0.5176, 0.9457, 0.5195, 0.9667, 0.3881, 0.9667, 0.4066, 0.9756, 0.4066, 0.9756, 0.3881, 0.9572, 0.4357, 0.9572, 0.4679, 0.9687, 0.4377, 0.9572, 0.5497, 0.9457, 0.5195, 0.9357, 0.5251, 0.6939, 0.05369, 0.6939, 0.07224, 0.704, 0.07224, 0.704, 0.05369, 0.9687, 0.4377, 0.9572, 0.4679, 0.9788, 0.4433, 0.9572, 0.5497, 0.9357, 0.5251, 0.9282, 0.5337, 0.704, 0.05369, 0.704, 0.07224, 0.7155, 0.07224, 0.7155, 0.05369, 0.9788, 0.4433, 0.9572, 0.4679, 0.9863, 0.4518, 0.9572, 0.5497, 0.9282, 0.5337, 0.9242, 0.5442, 0.7155, 0.05369, 0.7155, 0.07224, 0.727, 0.07224, 0.727, 0.05369, 0.9863, 0.4518, 0.9572, 0.4679, 0.9903, 0.4623, 0.9572, 0.5497, 0.9242, 0.5442, 0.9242, 0.5553, 0.727, 0.05369, 0.727, 0.07224, 0.7371, 0.07224, 0.7371, 0.05369, 0.9903, 0.4623, 0.9572, 0.4679, 0.9903, 0.4735, 0.9572, 0.5497, 0.9242, 0.5553, 0.9282, 0.5658, 0.9242, 0.1355, 0.9242, 0.1541, 0.9331, 0.1541, 0.9331, 0.1355, 0.9903, 0.4735, 0.9572, 0.4679, 0.9863, 0.484, 0.9572, 0.5497, 0.9282, 0.5658, 0.9357, 0.5744, 0.9331, 0.1355, 0.9331, 0.1541, 0.9441, 0.1541, 0.9441, 0.1355, 0.9863, 0.484, 0.9572, 0.4679, 0.9788, 0.4925, 0.9572, 0.5497, 0.9357, 0.5744, 0.9457, 0.58, 0.9441, 0.1355, 0.9441, 0.1541, 0.9557, 0.1541, 0.9557, 0.1355, 0.9788, 0.4925, 0.9572, 0.4679, 0.9687, 0.4981, 0.9572, 0.5497, 0.9457, 0.58, 0.9572, 0.5819, 0.9557, 0.1355, 0.9557, 0.1541, 0.9667, 0.1541, 0.9667, 0.1355, 0.9687, 0.4981, 0.9572, 0.4679, 0.9572, 0.5001, 0.5546, 0.1219, 0.5546, 0.1541, 0.5661, 0.1521, 0.9667, 0.3159, 0.9667, 0.3345, 0.9756, 0.3345, 0.9756, 0.3159, 0.8728, 0.1541, 0.8728, 0.1219, 0.8613, 0.1521, 0.5546, 0.1219, 0.5661, 0.1521, 0.5761, 0.1466, 0.9242, 0.09945, 0.9242, 0.118, 0.9343, 0.118, 0.9343, 0.09945, 0.8613, 0.1521, 0.8728, 0.1219, 0.8513, 0.1466, 0.5546, 0.1219, 0.5761, 0.1466, 0.5836, 0.138, 0.9343, 0.09945, 0.9343, 0.118, 0.9457, 0.118, 0.9457, 0.09945, 0.8513, 0.1466, 0.8728, 0.1219, 0.8438, 0.138, 0.5546, 0.1219, 0.5836, 0.138, 0.5876, 0.1275, 0.9457, 0.09945, 0.9457, 0.118, 0.9572, 0.118, 0.9572, 0.09945, 0.8438, 0.138, 0.8728, 0.1219, 0.8398, 0.1275, 0.5546, 0.1219, 0.5876, 0.1275, 0.5876, 0.1163, 0.9572, 0.09945, 0.9572, 0.118, 0.9673, 0.118, 0.9673, 0.09945, 0.8398, 0.1275, 0.8728, 0.1219, 0.8398, 0.1163, 0.5546, 0.1219, 0.5876, 0.1163, 0.5836, 0.1058, 0.9242, 0.2438, 0.9242, 0.2623, 0.9331, 0.2623, 0.9331, 0.2438, 0.8398, 0.1163, 0.8728, 0.1219, 0.8438, 0.1058, 0.5546, 0.1219, 0.5836, 0.1058, 0.5761, 0.09729, 0.9331, 0.2438, 0.9331, 0.2623, 0.9441, 0.2623, 0.9441, 0.2438, 0.8438, 0.1058, 0.8728, 0.1219, 0.8513, 0.09729, 0.5546, 0.1219, 0.5761, 0.09729, 0.5661, 0.09171, 0.9441, 0.2438, 0.9441, 0.2623, 0.9557, 0.2623, 0.9557, 0.2438, 0.8513, 0.09729, 0.8728, 0.1219, 0.8613, 0.09171, 0.5546, 0.1219, 0.5661, 0.09171, 0.5546, 0.08977, 0.9557, 0.2438, 0.9557, 0.2623, 0.9667, 0.2623, 0.9667, 0.2438, 0.8613, 0.09171, 0.8728, 0.1219, 0.8728, 0.08977, 0.5546, 0.1219, 0.5546, 0.08977, 0.5431, 0.09171, 0.9667, 0.2438, 0.9667, 0.2623, 0.9756, 0.2623, 0.9756, 0.2438, 0.8728, 0.08977, 0.8728, 0.1219, 0.8843, 0.09171, 0.5546, 0.1219, 0.5431, 0.09171, 0.533, 0.09729, 0.6095, 0.09945, 0.6095, 0.118, 0.6196, 0.118, 0.6196, 0.09945, 0.8843, 0.09171, 0.8728, 0.1219, 0.8944, 0.09729, 0.5546, 0.1219, 0.533, 0.09729, 0.5255, 0.1058, 0.6196, 0.09945, 0.6196, 0.118, 0.6311, 0.118, 0.6311, 0.09945, 0.8944, 0.09729, 0.8728, 0.1219, 0.9019, 0.1058, 0.5546, 0.1219, 0.5255, 0.1058, 0.5215, 0.1163, 0.6311, 0.09945, 0.6311, 0.118, 0.6426, 0.118, 0.6426, 0.09945, 0.9019, 0.1058, 0.8728, 0.1219, 0.9059, 0.1163, 0.5546, 0.1219, 0.5215, 0.1163, 0.5215, 0.1275, 0.6426, 0.09945, 0.6426, 0.118, 0.6527, 0.118, 0.6527, 0.09945, 0.9059, 0.1163, 0.8728, 0.1219, 0.9059, 0.1275, 0.5546, 0.1219, 0.5215, 0.1275, 0.5255, 0.138, 0.9242, 0.3159, 0.9242, 0.3345, 0.9331, 0.3345, 0.9331, 0.3159, 0.9059, 0.1275, 0.8728, 0.1219, 0.9019, 0.138, 0.5546, 0.1219, 0.5255, 0.138, 0.533, 0.1466, 0.9331, 0.3159, 0.9331, 0.3345, 0.9441, 0.3345, 0.9441, 0.3159, 0.9019, 0.138, 0.8728, 0.1219, 0.8944, 0.1466, 0.5546, 0.1219, 0.533, 0.1466, 0.5431, 0.1521, 0.9441, 0.3159, 0.9441, 0.3345, 0.9557, 0.3345, 0.9557, 0.3159, 0.8944, 0.1466, 0.8728, 0.1219, 0.8843, 0.1521, 0.5546, 0.1219, 0.5431, 0.1521, 0.5546, 0.1541, 0.9557, 0.3159, 0.9557, 0.3345, 0.9667, 0.3345, 0.9667, 0.3159, 0.8843, 0.1521, 0.8728, 0.1219, 0.8728, 0.1541, 0.5766, 0.1716, 0.3326, 0.1716, 0.3326, 0.3994, 0.5766, 0.3994, 0.3206, 0.4169, 0.0766, 0.4169, 0.0766, 0.8079, 0.3206, 0.8079, 0.6451, 0.3994, 0.7328, 0.3994, 0.7328, 0.1716, 0.6451, 0.1716, 0.5828, 0.8079, 0.6499, 0.8079, 0.6499, 0.4169, 0.5828, 0.4169, 0.009535, 0.008406, 0.009535, 0.3994, 0.2472, 0.3994, 0.2472, 0.008406, 0.9059, 0.8079, 0.9059, 0.4169, 0.6682, 0.4169, 0.6682, 0.8079, 0.3326, 0.1716, 0.2655, 0.1716, 0.2655, 0.3994, 0.3326, 0.3994, 0.0766, 0.4169, 0.009535, 0.4169, 0.009535, 0.8079, 0.0766, 0.8079, 0.9242, 0.9909, 0.9912, 0.9909, 0.9912, 0.7631, 0.9242, 0.7631, 0.5828, 0.4169, 0.3389, 0.4169, 0.3389, 0.8079, 0.5828, 0.8079, 0.6682, 0.8079, 0.6682, 0.8996, 0.9059, 0.8996, 0.9059, 0.8079, 0.3389, 0.8079, 0.3389, 0.8996, 0.5828, 0.8996, 0.5828, 0.8079, 0.9059, 0.1716, 0.7328, 0.1716, 0.7328, 0.3994, 0.9059, 0.3994, 0.0766, 0.8996, 0.2294, 0.9909, 0.3206, 0.9909, 0.3206, 0.8996, 0.6682, 0.8996, 0.6682, 0.9909, 0.9059, 0.9909, 0.9059, 0.8996, 0.3389, 0.8996, 0.3389, 0.9909, 0.43, 0.9909, 0.5828, 0.8996, 0.5032, 0.1541, 0.5032, 0.06233, 0.2655, 0.06233, 0.2655, 0.1541, 0.3206, 0.8996, 0.3206, 0.8079, 0.0766, 0.8079, 0.0766, 0.8996])
me_car_09.materials.append(mat_car_06)
me_car_09.use_remesh_preserve_volume = False
me_car_09.use_remesh_preserve_attributes = False
me_car_09.use_mirror_vertex_groups = False
me_car_09.update()
me_car_11 = bpy.data.meshes.new('Car_11')
me_car_11.from_pydata([(0.7071, 0.5029, 2.542), (0.7071, 1.383, 2.542), (-0.7451, 1.383, 2.542), (-0.7451, 0.5029, 2.542), (-0.7451, 1.383, -2.169), (-0.7451, 0.5029, -2.169), (-0.7451, 0.191, -2.509), (-0.7451, 0.5029, -2.509), (0.7071, 0.5029, -2.509), (0.7071, 0.191, -2.509), (0.7071, 0.191, -2.169), (0.7071, 0.5029, -2.169), (0.7071, 0.191, 2.542), (0.7071, 1.383, -2.169), (-0.7451, 0.191, 2.542), (-0.7451, 0.191, -2.169), (0.7071, 1.383, -2.225), (-0.7451, 1.383, -2.225), (0.6154, 0.2086, 1.504), (0.6154, 0.2086, 1.715), (0.6154, 0.2768, 1.702), (0.7482, 0.2086, 1.715), (0.7482, 0.2768, 1.702), (0.7482, 0.2086, 1.504), (0.6154, 0.3367, 1.665), (0.7482, 0.3367, 1.665), (0.6154, 0.3812, 1.609), (0.7482, 0.3812, 1.609), (0.6154, 0.4049, 1.541), (0.7482, 0.4049, 1.541), (0.6154, 0.4049, 1.467), (0.7482, 0.4049, 1.467), (0.6154, 0.3812, 1.398), (0.7482, 0.3812, 1.398), (0.6154, 0.3367, 1.342), (0.7482, 0.3367, 1.342), (0.6154, 0.2768, 1.306), (0.7482, 0.2768, 1.306), (0.6154, 0.2086, 1.293), (0.7482, 0.2086, 1.293), (0.6154, 0.1405, 1.306), (0.7482, 0.1405, 1.306), (0.6154, 0.08052, 1.342), (0.7482, 0.08052, 1.342), (0.6154, 0.03604, 1.398), (0.7482, 0.03604, 1.398), (0.6154, 0.01237, 1.467), (0.7482, 0.01237, 1.467), (0.6154, 0.01237, 1.541), (0.7482, 0.01237, 1.541), (0.6154, 0.03604, 1.609), (0.7482, 0.03604, 1.609), (0.6154, 0.08052, 1.665), (0.7482, 0.08052, 1.665), (0.6154, 0.1405, 1.702), (0.7482, 0.1405, 1.702), (-0.8062, 0.2086, 1.504), (-0.8062, 0.2086, 1.715), (-0.8062, 0.2768, 1.702), (-0.6733, 0.2086, 1.715), (-0.6733, 0.2768, 1.702), (-0.6733, 0.2086, 1.504), (-0.8062, 0.3367, 1.665), (-0.6733, 0.3367, 1.665), (-0.8062, 0.3812, 1.609), (-0.6733, 0.3812, 1.609), (-0.8062, 0.4049, 1.541), (-0.6733, 0.4049, 1.541), (-0.8062, 0.4049, 1.467), (-0.6733, 0.4049, 1.467), (-0.8062, 0.3812, 1.398), (-0.6733, 0.3812, 1.398), (-0.8062, 0.3367, 1.342), (-0.6733, 0.3367, 1.342), (-0.8062, 0.2768, 1.306), (-0.6733, 0.2768, 1.306), (-0.8062, 0.2086, 1.293), (-0.6733, 0.2086, 1.293), (-0.8062, 0.1405, 1.306), (-0.6733, 0.1405, 1.306), (-0.8062, 0.08052, 1.342), (-0.6733, 0.08052, 1.342), (-0.8062, 0.03604, 1.398), (-0.6733, 0.03604, 1.398), (-0.8062, 0.01237, 1.467), (-0.6733, 0.01237, 1.467), (-0.8062, 0.01237, 1.541), (-0.6733, 0.01237, 1.541), (-0.8062, 0.03604, 1.609), (-0.6733, 0.03604, 1.609), (-0.8062, 0.08052, 1.665), (-0.6733, 0.08052, 1.665), (-0.8062, 0.1405, 1.702), (-0.6733, 0.1405, 1.702), (0.6371, 0.1984, -1.616), (0.6371, 0.1984, -1.405), (0.6371, 0.2665, -1.417), (0.77, 0.1984, -1.405), (0.77, 0.2665, -1.417), (0.77, 0.1984, -1.616), (0.6371, 0.3265, -1.454), (0.77, 0.3265, -1.454), (0.6371, 0.371, -1.51), (0.77, 0.371, -1.51), (0.6371, 0.3946, -1.579), (0.77, 0.3946, -1.579), (0.6371, 0.3946, -1.652), (0.77, 0.3946, -1.652), (0.6371, 0.371, -1.721), (0.77, 0.371, -1.721), (0.6371, 0.3265, -1.777), (0.77, 0.3265, -1.777), (0.6371, 0.2665, -1.814), (0.77, 0.2665, -1.814), (0.6371, 0.1984, -1.826), (0.77, 0.1984, -1.826), (0.6371, 0.1302, -1.814), (0.77, 0.1302, -1.814), (0.6371, 0.0703, -1.777), (0.77, 0.0703, -1.777), (0.6371, 0.02581, -1.721), (0.77, 0.02581, -1.721), (0.6371, 0.002143, -1.652), (0.77, 0.002143, -1.652), (0.6371, 0.002143, -1.579), (0.77, 0.002143, -1.579), (0.6371, 0.02581, -1.51), (0.77, 0.02581, -1.51), (0.6371, 0.0703, -1.454), (0.77, 0.0703, -1.454), (0.6371, 0.1302, -1.417), (0.77, 0.1302, -1.417), (-0.7844, 0.1984, -1.616), (-0.7844, 0.1984, -1.405), (-0.7844, 0.2665, -1.417), (-0.6516, 0.1984, -1.405), (-0.6516, 0.2665, -1.417), (-0.6516, 0.1984, -1.616), (-0.7844, 0.3265, -1.454), (-0.6516, 0.3265, -1.454), (-0.7844, 0.371, -1.51), (-0.6516, 0.371, -1.51), (-0.7844, 0.3946, -1.579), (-0.6516, 0.3946, -1.579), (-0.7844, 0.3946, -1.652), (-0.6516, 0.3946, -1.652), (-0.7844, 0.371, -1.721), (-0.6516, 0.371, -1.721), (-0.7844, 0.3265, -1.777), (-0.6516, 0.3265, -1.777), (-0.7844, 0.2665, -1.814), (-0.6516, 0.2665, -1.814), (-0.7844, 0.1984, -1.826), (-0.6516, 0.1984, -1.826), (-0.7844, 0.1302, -1.814), (-0.6516, 0.1302, -1.814), (-0.7844, 0.0703, -1.777), (-0.6516, 0.0703, -1.777), (-0.7844, 0.02581, -1.721), (-0.6516, 0.02581, -1.721), (-0.7844, 0.002143, -1.652), (-0.6516, 0.002143, -1.652), (-0.7844, 0.002143, -1.579), (-0.6516, 0.002143, -1.579), (-0.7844, 0.02581, -1.51), (-0.6516, 0.02581, -1.51), (-0.7844, 0.0703, -1.454), (-0.6516, 0.0703, -1.454), (-0.7844, 0.1302, -1.417), (-0.6516, 0.1302, -1.417)], [], [(0, 1, 2, 3), (3, 2, 4, 5), (6, 7, 8, 9), (10, 11, 0, 12), (1, 13, 4, 2), (10, 12, 14, 15), (15, 6, 9, 10), (8, 16, 13, 11), (13, 16, 17, 4), (7, 6, 15, 5), (3, 14, 12, 0), (11, 13, 1, 0), (7, 17, 16, 8), (11, 10, 9, 8), (5, 4, 17, 7), (18, 19, 20), (19, 21, 22, 20), (21, 23, 22), (18, 20, 24), (20, 22, 25, 24), (22, 23, 25), (18, 24, 26), (24, 25, 27, 26), (25, 23, 27), (18, 26, 28), (26, 27, 29, 28), (27, 23, 29), (18, 28, 30), (28, 29, 31, 30), (29, 23, 31), (18, 30, 32), (30, 31, 33, 32), (31, 23, 33), (18, 32, 34), (32, 33, 35, 34), (33, 23, 35), (18, 34, 36), (34, 35, 37, 36), (35, 23, 37), (18, 36, 38), (36, 37, 39, 38), (37, 23, 39), (18, 38, 40), (38, 39, 41, 40), (39, 23, 41), (18, 40, 42), (40, 41, 43, 42), (41, 23, 43), (18, 42, 44), (42, 43, 45, 44), (43, 23, 45), (18, 44, 46), (44, 45, 47, 46), (45, 23, 47), (18, 46, 48), (46, 47, 49, 48), (47, 23, 49), (18, 48, 50), (48, 49, 51, 50), (49, 23, 51), (18, 50, 52), (50, 51, 53, 52), (51, 23, 53), (18, 52, 54), (52, 53, 55, 54), (53, 23, 55), (18, 54, 19), (54, 55, 21, 19), (55, 23, 21), (56, 57, 58), (57, 59, 60, 58), (59, 61, 60), (56, 58, 62), (58, 60, 63, 62), (60, 61, 63), (56, 62, 64), (62, 63, 65, 64), (63, 61, 65), (56, 64, 66), (64, 65, 67, 66), (65, 61, 67), (56, 66, 68), (66, 67, 69, 68), (67, 61, 69), (56, 68, 70), (68, 69, 71, 70), (69, 61, 71), (56, 70, 72), (70, 71, 73, 72), (71, 61, 73), (56, 72, 74), (72, 73, 75, 74), (73, 61, 75), (56, 74, 76), (74, 75, 77, 76), (75, 61, 77), (56, 76, 78), (76, 77, 79, 78), (77, 61, 79), (56, 78, 80), (78, 79, 81, 80), (79, 61, 81), (56, 80, 82), (80, 81, 83, 82), (81, 61, 83), (56, 82, 84), (82, 83, 85, 84), (83, 61, 85), (56, 84, 86), (84, 85, 87, 86), (85, 61, 87), (56, 86, 88), (86, 87, 89, 88), (87, 61, 89), (56, 88, 90), (88, 89, 91, 90), (89, 61, 91), (56, 90, 92), (90, 91, 93, 92), (91, 61, 93), (56, 92, 57), (92, 93, 59, 57), (93, 61, 59), (94, 95, 96), (95, 97, 98, 96), (97, 99, 98), (94, 96, 100), (96, 98, 101, 100), (98, 99, 101), (94, 100, 102), (100, 101, 103, 102), (101, 99, 103), (94, 102, 104), (102, 103, 105, 104), (103, 99, 105), (94, 104, 106), (104, 105, 107, 106), (105, 99, 107), (94, 106, 108), (106, 107, 109, 108), (107, 99, 109), (94, 108, 110), (108, 109, 111, 110), (109, 99, 111), (94, 110, 112), (110, 111, 113, 112), (111, 99, 113), (94, 112, 114), (112, 113, 115, 114), (113, 99, 115), (94, 114, 116), (114, 115, 117, 116), (115, 99, 117), (94, 116, 118), (116, 117, 119, 118), (117, 99, 119), (94, 118, 120), (118, 119, 121, 120), (119, 99, 121), (94, 120, 122), (120, 121, 123, 122), (121, 99, 123), (94, 122, 124), (122, 123, 125, 124), (123, 99, 125), (94, 124, 126), (124, 125, 127, 126), (125, 99, 127), (94, 126, 128), (126, 127, 129, 128), (127, 99, 129), (94, 128, 130), (128, 129, 131, 130), (129, 99, 131), (94, 130, 95), (130, 131, 97, 95), (131, 99, 97), (132, 133, 134), (133, 135, 136, 134), (135, 137, 136), (132, 134, 138), (134, 136, 139, 138), (136, 137, 139), (132, 138, 140), (138, 139, 141, 140), (139, 137, 141), (132, 140, 142), (140, 141, 143, 142), (141, 137, 143), (132, 142, 144), (142, 143, 145, 144), (143, 137, 145), (132, 144, 146), (144, 145, 147, 146), (145, 137, 147), (132, 146, 148), (146, 147, 149, 148), (147, 137, 149), (132, 148, 150), (148, 149, 151, 150), (149, 137, 151), (132, 150, 152), (150, 151, 153, 152), (151, 137, 153), (132, 152, 154), (152, 153, 155, 154), (153, 137, 155), (132, 154, 156), (154, 155, 157, 156), (155, 137, 157), (132, 156, 158), (156, 157, 159, 158), (157, 137, 159), (132, 158, 160), (158, 159, 161, 160), (159, 137, 161), (132, 160, 162), (160, 161, 163, 162), (161, 137, 163), (132, 162, 164), (162, 163, 165, 164), (163, 137, 165), (132, 164, 166), (164, 165, 167, 166), (165, 137, 167), (132, 166, 168), (166, 167, 169, 168), (167, 137, 169), (132, 168, 133), (168, 169, 135, 133), (169, 137, 135), (5, 15, 14, 3)])
_uv = me_car_11.uv_layers.new(name='UVMap')
_uv.uv.foreach_set('vector', [0.9437, 0.7475, 0.8077, 0.7475, 0.8077, 0.9902, 0.9437, 0.9902, 0.009386, 0.3202, 0.009386, 0.4672, 0.7377, 0.4672, 0.7377, 0.3202, 0.7637, 0.7287, 0.8113, 0.7287, 0.8113, 0.486, 0.7637, 0.486, 0.06197, 0.05007, 0.06197, 0.1022, 0.7903, 0.1022, 0.7903, 0.05007, 0.7463, 0.486, 0.01793, 0.486, 0.01793, 0.7287, 0.7463, 0.7287, 0.7377, 0.7475, 0.009386, 0.7475, 0.009386, 0.9902, 0.7377, 0.9902, 0.7377, 0.9902, 0.7903, 0.9902, 0.7903, 0.7475, 0.7377, 0.7475, 0.009386, 0.1022, 0.05342, 0.2492, 0.06197, 0.2492, 0.06197, 0.1022, 0.01793, 0.486, 0.009386, 0.486, 0.009386, 0.7287, 0.01793, 0.7287, 0.7903, 0.3202, 0.7903, 0.268, 0.7377, 0.268, 0.7377, 0.3202, 0.9437, 0.9902, 0.992, 0.9902, 0.992, 0.7475, 0.9437, 0.7475, 0.06197, 0.1022, 0.06197, 0.2492, 0.7903, 0.2492, 0.7903, 0.1022, 0.8113, 0.7287, 0.9525, 0.7287, 0.9525, 0.486, 0.8113, 0.486, 0.06197, 0.1022, 0.06197, 0.05007, 0.009386, 0.05007, 0.009386, 0.1022, 0.7377, 0.3202, 0.7377, 0.4672, 0.7463, 0.4672, 0.7903, 0.3202, 0.9229, 0.3008, 0.8904, 0.3008, 0.8923, 0.3122, 0.4722, 0.03125, 0.4722, 0.00905, 0.4615, 0.00905, 0.4615, 0.03125, 0.9555, 0.2164, 0.9229, 0.2164, 0.9536, 0.2278, 0.9229, 0.3008, 0.8923, 0.3122, 0.898, 0.3222, 0.4615, 0.03125, 0.4615, 0.00905, 0.4513, 0.00905, 0.4513, 0.03125, 0.9536, 0.2278, 0.9229, 0.2164, 0.9479, 0.2378, 0.9229, 0.3008, 0.898, 0.3222, 0.9067, 0.3297, 0.4513, 0.03125, 0.4513, 0.00905, 0.443, 0.00905, 0.443, 0.03125, 0.9479, 0.2378, 0.9229, 0.2164, 0.9392, 0.2453, 0.9229, 0.3008, 0.9067, 0.3297, 0.9173, 0.3336, 0.6088, 0.03125, 0.6088, 0.00905, 0.5989, 0.00905, 0.5989, 0.03125, 0.9392, 0.2453, 0.9229, 0.2164, 0.9286, 0.2492, 0.9229, 0.3008, 0.9173, 0.3336, 0.9286, 0.3336, 0.5989, 0.03125, 0.5989, 0.00905, 0.5878, 0.00905, 0.5878, 0.03125, 0.9286, 0.2492, 0.9229, 0.2164, 0.9173, 0.2492, 0.9229, 0.3008, 0.9286, 0.3336, 0.9392, 0.3297, 0.5878, 0.03125, 0.5878, 0.00905, 0.5767, 0.00905, 0.5767, 0.03125, 0.9173, 0.2492, 0.9229, 0.2164, 0.9067, 0.2453, 0.9229, 0.3008, 0.9392, 0.3297, 0.9479, 0.3222, 0.5767, 0.03125, 0.5767, 0.00905, 0.567, 0.00905, 0.567, 0.03125, 0.9067, 0.2453, 0.9229, 0.2164, 0.898, 0.2378, 0.9229, 0.3008, 0.9479, 0.3222, 0.9536, 0.3122, 0.4256, 0.03125, 0.4256, 0.00905, 0.4175, 0.00905, 0.4175, 0.03125, 0.898, 0.2378, 0.9229, 0.2164, 0.8923, 0.2278, 0.9229, 0.3008, 0.9536, 0.3122, 0.9555, 0.3008, 0.4175, 0.03125, 0.4175, 0.00905, 0.4075, 0.00905, 0.4075, 0.03125, 0.8923, 0.2278, 0.9229, 0.2164, 0.8904, 0.2164, 0.9229, 0.3008, 0.9555, 0.3008, 0.9536, 0.2895, 0.4075, 0.03125, 0.4075, 0.00905, 0.3968, 0.00905, 0.3968, 0.03125, 0.8904, 0.2164, 0.9229, 0.2164, 0.8923, 0.205, 0.9229, 0.3008, 0.9536, 0.2895, 0.9479, 0.2794, 0.3968, 0.03125, 0.3968, 0.00905, 0.3866, 0.00905, 0.3866, 0.03125, 0.8923, 0.205, 0.9229, 0.2164, 0.898, 0.195, 0.9229, 0.3008, 0.9479, 0.2794, 0.9392, 0.272, 0.3866, 0.03125, 0.3866, 0.00905, 0.3783, 0.00905, 0.3783, 0.03125, 0.898, 0.195, 0.9229, 0.2164, 0.9067, 0.1876, 0.9229, 0.3008, 0.9392, 0.272, 0.9286, 0.268, 0.5495, 0.03125, 0.5495, 0.00905, 0.5397, 0.00905, 0.5397, 0.03125, 0.9067, 0.1876, 0.9229, 0.2164, 0.9173, 0.1836, 0.9229, 0.3008, 0.9286, 0.268, 0.9173, 0.268, 0.5397, 0.03125, 0.5397, 0.00905, 0.5285, 0.00905, 0.5285, 0.03125, 0.9173, 0.1836, 0.9229, 0.2164, 0.9286, 0.1836, 0.9229, 0.3008, 0.9173, 0.268, 0.9067, 0.272, 0.5285, 0.03125, 0.5285, 0.00905, 0.5174, 0.00905, 0.5174, 0.03125, 0.9286, 0.1836, 0.9229, 0.2164, 0.9392, 0.1876, 0.9229, 0.3008, 0.9067, 0.272, 0.898, 0.2794, 0.5174, 0.03125, 0.5174, 0.00905, 0.5077, 0.00905, 0.5077, 0.03125, 0.9392, 0.1876, 0.9229, 0.2164, 0.9479, 0.195, 0.9229, 0.3008, 0.898, 0.2794, 0.8923, 0.2895, 0.4903, 0.03125, 0.4903, 0.00905, 0.4822, 0.00905, 0.4822, 0.03125, 0.9479, 0.195, 0.9229, 0.2164, 0.9536, 0.205, 0.9229, 0.3008, 0.8923, 0.2895, 0.8904, 0.3008, 0.4822, 0.03125, 0.4822, 0.00905, 0.4722, 0.00905, 0.4722, 0.03125, 0.9536, 0.205, 0.9229, 0.2164, 0.9555, 0.2164, 0.8403, 0.3008, 0.8077, 0.3008, 0.8097, 0.3122, 0.9112, 0.1648, 0.9112, 0.1426, 0.9005, 0.1426, 0.9005, 0.1648, 0.8729, 0.3853, 0.8403, 0.3853, 0.871, 0.3966, 0.8403, 0.3008, 0.8097, 0.3122, 0.8154, 0.3222, 0.9005, 0.1648, 0.9005, 0.1426, 0.8904, 0.1426, 0.8904, 0.1648, 0.871, 0.3966, 0.8403, 0.3853, 0.8653, 0.4067, 0.8403, 0.3008, 0.8154, 0.3222, 0.824, 0.3297, 0.3609, 0.03125, 0.3609, 0.00905, 0.3535, 0.00905, 0.3535, 0.03125, 0.8653, 0.4067, 0.8403, 0.3853, 0.8566, 0.4141, 0.8403, 0.3008, 0.824, 0.3297, 0.8347, 0.3336, 0.3535, 0.03125, 0.3535, 0.00905, 0.3436, 0.00905, 0.3436, 0.03125, 0.8566, 0.4141, 0.8403, 0.3853, 0.846, 0.418, 0.8403, 0.3008, 0.8347, 0.3336, 0.846, 0.3336, 0.3436, 0.03125, 0.3436, 0.00905, 0.3325, 0.00905, 0.3325, 0.03125, 0.846, 0.418, 0.8403, 0.3853, 0.8347, 0.418, 0.8403, 0.3008, 0.846, 0.3336, 0.8566, 0.3297, 0.3325, 0.03125, 0.3325, 0.00905, 0.3214, 0.00905, 0.3214, 0.03125, 0.8347, 0.418, 0.8403, 0.3853, 0.824, 0.4141, 0.8403, 0.3008, 0.8566, 0.3297, 0.8653, 0.3222, 0.3214, 0.03125, 0.3214, 0.00905, 0.3117, 0.00905, 0.3117, 0.03125, 0.824, 0.4141, 0.8403, 0.3853, 0.8154, 0.4067, 0.8403, 0.3008, 0.8653, 0.3222, 0.871, 0.3122, 0.3117, 0.03125, 0.3117, 0.00905, 0.3045, 0.00905, 0.3045, 0.03125, 0.8154, 0.4067, 0.8403, 0.3853, 0.8097, 0.3966, 0.8403, 0.3008, 0.871, 0.3122, 0.8729, 0.3008, 0.7053, 0.03125, 0.7053, 0.00905, 0.6953, 0.00905, 0.6953, 0.03125, 0.8097, 0.3966, 0.8403, 0.3853, 0.8077, 0.3853, 0.8403, 0.3008, 0.8729, 0.3008, 0.871, 0.2895, 0.6953, 0.03125, 0.6953, 0.00905, 0.6846, 0.00905, 0.6846, 0.03125, 0.8077, 0.3853, 0.8403, 0.3853, 0.8097, 0.3739, 0.8403, 0.3008, 0.871, 0.2895, 0.8653, 0.2794, 0.6846, 0.03125, 0.6846, 0.00905, 0.6745, 0.00905, 0.6745, 0.03125, 0.8097, 0.3739, 0.8403, 0.3853, 0.8154, 0.3638, 0.8403, 0.3008, 0.8653, 0.2794, 0.8566, 0.272, 0.1395, 0.03125, 0.1395, 0.00905, 0.1322, 0.00905, 0.1322, 0.03125, 0.8154, 0.3638, 0.8403, 0.3853, 0.824, 0.3564, 0.8403, 0.3008, 0.8566, 0.272, 0.846, 0.268, 0.1322, 0.03125, 0.1322, 0.00905, 0.1223, 0.00905, 0.1223, 0.03125, 0.824, 0.3564, 0.8403, 0.3853, 0.8347, 0.3525, 0.8403, 0.3008, 0.846, 0.268, 0.8347, 0.268, 0.1223, 0.03125, 0.1223, 0.00905, 0.1111, 0.00905, 0.1111, 0.03125, 0.8347, 0.3525, 0.8403, 0.3853, 0.846, 0.3525, 0.8403, 0.3008, 0.8347, 0.268, 0.824, 0.272, 0.1111, 0.03125, 0.1111, 0.00905, 0.1, 0.00905, 0.1, 0.03125, 0.846, 0.3525, 0.8403, 0.3853, 0.8566, 0.3564, 0.8403, 0.3008, 0.824, 0.272, 0.8154, 0.2794, 0.1, 0.03125, 0.1, 0.00905, 0.09031, 0.00905, 0.09031, 0.03125, 0.8566, 0.3564, 0.8403, 0.3853, 0.8653, 0.3638, 0.8403, 0.3008, 0.8154, 0.2794, 0.8097, 0.2895, 0.09031, 0.03125, 0.09031, 0.00905, 0.08317, 0.00905, 0.08317, 0.03125, 0.8653, 0.3638, 0.8403, 0.3853, 0.871, 0.3739, 0.8403, 0.3008, 0.8097, 0.2895, 0.8077, 0.3008, 0.9212, 0.1648, 0.9212, 0.1426, 0.9112, 0.1426, 0.9112, 0.1648, 0.871, 0.3739, 0.8403, 0.3853, 0.8729, 0.3853, 0.8403, 0.0476, 0.8077, 0.0476, 0.8097, 0.05898, 0.6471, 0.03125, 0.6471, 0.00905, 0.6363, 0.00905, 0.6363, 0.03125, 0.9555, 0.3853, 0.9229, 0.3853, 0.9536, 0.3966, 0.8403, 0.0476, 0.8097, 0.05898, 0.8154, 0.069, 0.6363, 0.03125, 0.6363, 0.00905, 0.6262, 0.00905, 0.6262, 0.03125, 0.9536, 0.3966, 0.9229, 0.3853, 0.9479, 0.4067, 0.8403, 0.0476, 0.8154, 0.069, 0.824, 0.07643, 0.06575, 0.03125, 0.06575, 0.00905, 0.05837, 0.00905, 0.05837, 0.03125, 0.9479, 0.4067, 0.9229, 0.3853, 0.9392, 0.4141, 0.8403, 0.0476, 0.824, 0.07643, 0.8347, 0.08039, 0.05837, 0.03125, 0.05837, 0.00905, 0.0485, 0.00905, 0.0485, 0.03125, 0.9392, 0.4141, 0.9229, 0.3853, 0.9286, 0.418, 0.8403, 0.0476, 0.8347, 0.08039, 0.846, 0.08039, 0.0485, 0.03125, 0.0485, 0.00905, 0.03734, 0.00905, 0.03734, 0.03125, 0.9286, 0.418, 0.9229, 0.3853, 0.9173, 0.418, 0.8403, 0.0476, 0.846, 0.08039, 0.8566, 0.07643, 0.03734, 0.03125, 0.03734, 0.00905, 0.02624, 0.00905, 0.02624, 0.03125, 0.9173, 0.418, 0.9229, 0.3853, 0.9067, 0.4141, 0.8403, 0.0476, 0.8566, 0.07643, 0.8653, 0.069, 0.02624, 0.03125, 0.02624, 0.00905, 0.01653, 0.00905, 0.01653, 0.03125, 0.9067, 0.4141, 0.9229, 0.3853, 0.898, 0.4067, 0.8403, 0.0476, 0.8653, 0.069, 0.871, 0.05898, 0.01653, 0.03125, 0.01653, 0.00905, 0.009386, 0.00905, 0.009386, 0.03125, 0.898, 0.4067, 0.9229, 0.3853, 0.8923, 0.3966, 0.8403, 0.0476, 0.871, 0.05898, 0.8729, 0.0476, 0.9124, 0.4591, 0.9124, 0.4369, 0.9024, 0.4369, 0.9024, 0.4591, 0.8923, 0.3966, 0.9229, 0.3853, 0.8904, 0.3853, 0.8403, 0.0476, 0.8729, 0.0476, 0.871, 0.03621, 0.9024, 0.4591, 0.9024, 0.4369, 0.8917, 0.4369, 0.8917, 0.4591, 0.8904, 0.3853, 0.9229, 0.3853, 0.8923, 0.3739, 0.8403, 0.0476, 0.871, 0.03621, 0.8653, 0.02619, 0.8917, 0.4591, 0.8917, 0.4369, 0.8815, 0.4369, 0.8815, 0.4591, 0.8923, 0.3739, 0.9229, 0.3853, 0.898, 0.3638, 0.8403, 0.0476, 0.8653, 0.02619, 0.8566, 0.01876, 0.8641, 0.4591, 0.8641, 0.4369, 0.8567, 0.4369, 0.8567, 0.4591, 0.898, 0.3638, 0.9229, 0.3853, 0.9067, 0.3564, 0.8403, 0.0476, 0.8566, 0.01876, 0.846, 0.0148, 0.8567, 0.4591, 0.8567, 0.4369, 0.8469, 0.4369, 0.8469, 0.4591, 0.9067, 0.3564, 0.9229, 0.3853, 0.9173, 0.3525, 0.8403, 0.0476, 0.846, 0.0148, 0.8347, 0.0148, 0.8469, 0.4591, 0.8469, 0.4369, 0.8357, 0.4369, 0.8357, 0.4591, 0.9173, 0.3525, 0.9229, 0.3853, 0.9286, 0.3525, 0.8403, 0.0476, 0.8347, 0.0148, 0.824, 0.01876, 0.8357, 0.4591, 0.8357, 0.4369, 0.8246, 0.4369, 0.8246, 0.4591, 0.9286, 0.3525, 0.9229, 0.3853, 0.9392, 0.3564, 0.8403, 0.0476, 0.824, 0.01876, 0.8154, 0.02619, 0.8246, 0.4591, 0.8246, 0.4369, 0.8149, 0.4369, 0.8149, 0.4591, 0.9392, 0.3564, 0.9229, 0.3853, 0.9479, 0.3638, 0.8403, 0.0476, 0.8154, 0.02619, 0.8097, 0.03621, 0.8149, 0.4591, 0.8149, 0.4369, 0.8077, 0.4369, 0.8077, 0.4591, 0.9479, 0.3638, 0.9229, 0.3853, 0.9536, 0.3739, 0.8403, 0.0476, 0.8097, 0.03621, 0.8077, 0.0476, 0.6571, 0.03125, 0.6571, 0.00905, 0.6471, 0.00905, 0.6471, 0.03125, 0.9536, 0.3739, 0.9229, 0.3853, 0.9555, 0.3853, 0.8403, 0.2164, 0.8077, 0.2164, 0.8097, 0.2278, 0.9112, 0.1238, 0.9112, 0.1016, 0.9005, 0.1016, 0.9005, 0.1238, 0.8729, 0.132, 0.8403, 0.132, 0.871, 0.1434, 0.8403, 0.2164, 0.8097, 0.2278, 0.8154, 0.2378, 0.9005, 0.1238, 0.9005, 0.1016, 0.8904, 0.1016, 0.8904, 0.1238, 0.871, 0.1434, 0.8403, 0.132, 0.8653, 0.1534, 0.8403, 0.2164, 0.8154, 0.2378, 0.824, 0.2453, 0.2871, 0.03125, 0.2871, 0.00905, 0.2797, 0.00905, 0.2797, 0.03125, 0.8653, 0.1534, 0.8403, 0.132, 0.8566, 0.1608, 0.8403, 0.2164, 0.824, 0.2453, 0.8347, 0.2492, 0.2797, 0.03125, 0.2797, 0.00905, 0.2699, 0.00905, 0.2699, 0.03125, 0.8566, 0.1608, 0.8403, 0.132, 0.846, 0.1648, 0.8403, 0.2164, 0.8347, 0.2492, 0.846, 0.2492, 0.2699, 0.03125, 0.2699, 0.00905, 0.2587, 0.00905, 0.2587, 0.03125, 0.846, 0.1648, 0.8403, 0.132, 0.8347, 0.1648, 0.8403, 0.2164, 0.846, 0.2492, 0.8566, 0.2453, 0.2587, 0.03125, 0.2587, 0.00905, 0.2476, 0.00905, 0.2476, 0.03125, 0.8347, 0.1648, 0.8403, 0.132, 0.824, 0.1608, 0.8403, 0.2164, 0.8566, 0.2453, 0.8653, 0.2378, 0.2476, 0.03125, 0.2476, 0.00905, 0.2379, 0.00905, 0.2379, 0.03125, 0.824, 0.1608, 0.8403, 0.132, 0.8154, 0.1534, 0.8403, 0.2164, 0.8653, 0.2378, 0.871, 0.2278, 0.2379, 0.03125, 0.2379, 0.00905, 0.2307, 0.00905, 0.2307, 0.03125, 0.8154, 0.1534, 0.8403, 0.132, 0.8097, 0.1434, 0.8403, 0.2164, 0.871, 0.2278, 0.8729, 0.2164, 0.7536, 0.03125, 0.7536, 0.00905, 0.7436, 0.00905, 0.7436, 0.03125, 0.8097, 0.1434, 0.8403, 0.132, 0.8077, 0.132, 0.8403, 0.2164, 0.8729, 0.2164, 0.871, 0.205, 0.7436, 0.03125, 0.7436, 0.00905, 0.7329, 0.00905, 0.7329, 0.03125, 0.8077, 0.132, 0.8403, 0.132, 0.8097, 0.1206, 0.8403, 0.2164, 0.871, 0.205, 0.8653, 0.195, 0.7329, 0.03125, 0.7329, 0.00905, 0.7228, 0.00905, 0.7228, 0.03125, 0.8097, 0.1206, 0.8403, 0.132, 0.8154, 0.1106, 0.8403, 0.2164, 0.8653, 0.195, 0.8566, 0.1876, 0.2133, 0.03125, 0.2133, 0.00905, 0.2059, 0.00905, 0.2059, 0.03125, 0.8154, 0.1106, 0.8403, 0.132, 0.824, 0.1032, 0.8403, 0.2164, 0.8566, 0.1876, 0.846, 0.1836, 0.2059, 0.03125, 0.2059, 0.00905, 0.1961, 0.00905, 0.1961, 0.03125, 0.824, 0.1032, 0.8403, 0.132, 0.8347, 0.09922, 0.8403, 0.2164, 0.846, 0.1836, 0.8347, 0.1836, 0.1961, 0.03125, 0.1961, 0.00905, 0.1849, 0.00905, 0.1849, 0.03125, 0.8347, 0.09922, 0.8403, 0.132, 0.846, 0.09922, 0.8403, 0.2164, 0.8347, 0.1836, 0.824, 0.1876, 0.1849, 0.03125, 0.1849, 0.00905, 0.1738, 0.00905, 0.1738, 0.03125, 0.846, 0.09922, 0.8403, 0.132, 0.8566, 0.1032, 0.8403, 0.2164, 0.824, 0.1876, 0.8154, 0.195, 0.1738, 0.03125, 0.1738, 0.00905, 0.1641, 0.00905, 0.1641, 0.03125, 0.8566, 0.1032, 0.8403, 0.132, 0.8653, 0.1106, 0.8403, 0.2164, 0.8154, 0.195, 0.8097, 0.205, 0.1641, 0.03125, 0.1641, 0.00905, 0.157, 0.00905, 0.157, 0.03125, 0.8653, 0.1106, 0.8403, 0.132, 0.871, 0.1206, 0.8403, 0.2164, 0.8097, 0.205, 0.8077, 0.2164, 0.9212, 0.1238, 0.9212, 0.1016, 0.9112, 0.1016, 0.9112, 0.1238, 0.871, 0.1206, 0.8403, 0.132, 0.8729, 0.132, 0.7377, 0.3202, 0.7377, 0.268, 0.009386, 0.268, 0.009386, 0.3202])
me_car_11.materials.append(mat_car_11)
me_car_11.use_remesh_preserve_volume = False
me_car_11.use_remesh_preserve_attributes = False
me_car_11.use_mirror_vertex_groups = False
me_car_11.update()

# ---- objects
ob_car_04 = bpy.data.objects.new('Car_04', me_car_04)
ob_car_03 = bpy.data.objects.new('CAR_03', me_car_03)
ob_car_09 = bpy.data.objects.new('Car_09', me_car_09)
ob_car_11 = bpy.data.objects.new('Car_11', me_car_11)
ob_lamp = bpy.data.objects.new('Lamp', light_lamp)
ob_camera = bpy.data.objects.new('Camera', cam_camera)

# ---- transforms, parenting, visibility, modifiers, constraints
ob_car_04.location = (-6.302, -0.4687, 0.0)
ob_car_04.rotation_euler = (1.571, -0.0, 1.571)
ob_car_04.scale = (0.03492, 0.03492, 0.03492)
ob_car_04.lineart.crease_threshold = 0.0
ob_car_03.location = (-8.851, -0.003953, 0.0)
ob_car_03.rotation_euler = (1.571, -0.0, 0.0)
ob_car_03.scale = (0.03991, 0.03991, 0.03991)
ob_car_03.lineart.crease_threshold = 0.0
ob_car_09.location = (0.0, 0.0, 0.0)
ob_car_09.rotation_euler = (1.571, -0.0, 0.0)
ob_car_09.lineart.crease_threshold = 0.0
ob_car_11.location = (-3.946, 0.0, 0.0)
ob_car_11.rotation_euler = (1.571, -0.0, 0.0)
ob_car_11.lineart.crease_threshold = 0.0
ob_lamp.location = (4.076, 1.005, 5.904)
ob_lamp.rotation_euler = (0.6503, 0.05522, 1.866)
ob_lamp.lock_rotations_4d = False
ob_lamp.empty_display_type = 'ARROWS'
ob_lamp.color = (0.0, 0.0, 0.0, 0.0)
ob_lamp.lineart.crease_threshold = 0.0
ob_camera.location = (7.481, -6.508, 5.344)
ob_camera.rotation_euler = (1.109, 0.0, 0.8149)
ob_camera.lock_rotations_4d = False
ob_camera.empty_display_type = 'ARROWS'
ob_camera.color = (0.0, 0.0, 0.0, 0.0)
ob_camera.display_type = 'WIRE'
ob_camera.lineart.crease_threshold = 0.0

# ---- collection membership
col_collection_1.objects.link(ob_car_04)
col_collection_1.objects.link(ob_car_03)
col_collection_1.objects.link(ob_car_09)
col_collection_1.objects.link(ob_car_11)
col_collection_1.objects.link(ob_lamp)
col_collection_1.objects.link(ob_camera)

# ---- scene / render settings (as saved in the file)
scene.camera = ob_camera
scene.frame_start = 1; scene.frame_end = 250; scene.frame_set(1)
scene.render.engine = 'BLENDER_EEVEE_NEXT'
scene.render.resolution_percentage = 50
scene.render.dither_intensity = 0.0
scene.cycles.use_denoising = False
scene.cycles.samples = 128
scene.cycles.sampling_pattern = 'TABULATED_SOBOL'
scene.cycles.use_adaptive_sampling = False
scene.cycles.use_light_tree = False
scene.cycles.blur_glossy = 0.0
scene.cycles.sample_clamp_indirect = 0.0
scene.view_settings.view_transform = 'Standard'
bpy.context.view_layer.update()
